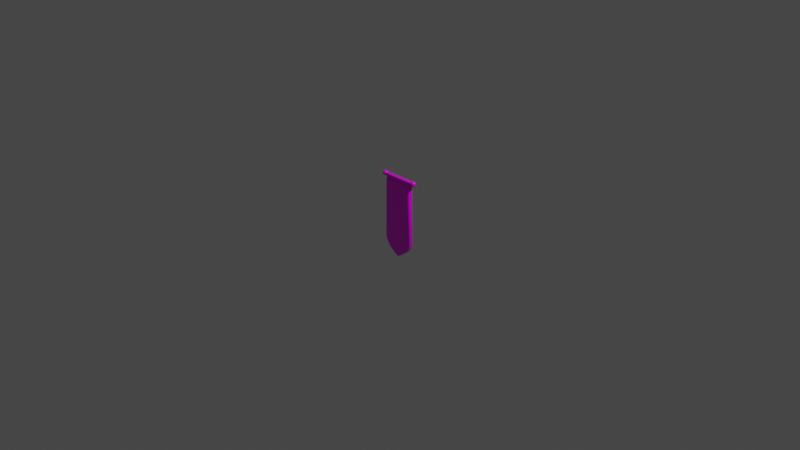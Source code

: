 # Source: banner.blend  (saved by Blender 2.80.75; exported with 4.5.12 LTS)
import bpy
from mathutils import Matrix  # noqa: F401  (used for matrix-valued properties, if any)

bpy.ops.wm.read_factory_settings(use_empty=True)
scene = bpy.context.scene
scene.name = 'Scene'

# ---- collections
col_collection = bpy.data.collections.new('Collection'); scene.collection.children.link(col_collection)

# ---- images (referenced by path relative to the original .blend; pixels are not part of the script)
import os
ASSET_DIR = os.environ.get("B2B_ASSET_DIR", "")  # directory of the original .blend (textures are referenced by path, not embedded)
HERE = os.path.dirname(os.path.abspath(__file__))  # packed textures are extracted next to this script under _unpacked/

def load_image(name, relpath, width, height, colorspace="sRGB"):
    """Load a texture the original file referenced (path relative to the .blend, or extracted next to this script)."""
    p = next((c for c in (os.path.join(HERE, relpath), os.path.join(ASSET_DIR, relpath)) if relpath and os.path.exists(c)), "")
    if p:
        img = bpy.data.images.load(p, check_existing=True)
        img.name = name
    else:  # same state as the original file: an image datablock whose file is absent (Cycles renders it pink)
        img = bpy.data.images.new(name, width, height)
        img.source = "FILE"
        img.filepath = "//" + (relpath or name)
    img.colorspace_settings.name = colorspace
    return img
img_banner = load_image('banner', 'banner.png', 1024, 1024, 'sRGB')

# ---- materials (node trees are filled in below, after node groups)
mat_material = bpy.data.materials.new('Material')
mat_material.alpha_threshold = 0.0
mat_material.use_transparent_shadow = False
mat_material.line_color = (0.0, 0.0, 0.0, 1.0)

# ---- node groups
ng_auto_smooth = bpy.data.node_groups.new('Auto Smooth', 'GeometryNodeTree')
_s = ng_auto_smooth.interface.new_socket(name='Geometry', in_out='OUTPUT', socket_type='NodeSocketGeometry')
_s = ng_auto_smooth.interface.new_socket(name='Geometry', in_out='INPUT', socket_type='NodeSocketGeometry')
_s = ng_auto_smooth.interface.new_socket(name='Angle', in_out='INPUT', socket_type='NodeSocketFloat')
_s.subtype = 'ANGLE'
_s.min_value = 0.0
_s.max_value = 3.142
ng_auto_smooth.is_modifier = True
_N = ng_auto_smooth.nodes; _L = ng_auto_smooth.links
n0 = _N.new('NodeGroupOutput'); n0.name = 'Group Output'; n0.location = (480, -100)
n1 = _N.new('NodeGroupInput'); n1.name = 'Group Input'; n1.location = (-420, -300)
n2 = _N.new('NodeGroupInput'); n2.name = 'Group Input.001'; n2.location = (-60, -100)
n3 = _N.new('GeometryNodeSetShadeSmooth'); n3.name = 'Set Shade Smooth'; n3.location = (120, -100)
n3.domain = 'EDGE'
n4 = _N.new('GeometryNodeSetShadeSmooth'); n4.name = 'Set Shade Smooth.001'; n4.location = (300, -100)
n5 = _N.new('GeometryNodeInputMeshEdgeAngle'); n5.name = 'Edge Angle'; n5.location = (-420, -220)
n6 = _N.new('GeometryNodeInputEdgeSmooth'); n6.name = 'Is Edge Smooth'; n6.location = (-60, -160)
n7 = _N.new('GeometryNodeInputShadeSmooth'); n7.name = 'Is Face Smooth'; n7.location = (-240, -340)
n8 = _N.new('FunctionNodeBooleanMath'); n8.name = 'Boolean Math'; n8.location = (-60, -220)
n9 = _N.new('FunctionNodeCompare'); n9.name = 'Compare'; n9.location = (-240, -180)
n9.operation = 'LESS_EQUAL'
_L.new(n5.outputs[0], n9.inputs[0])
_L.new(n4.outputs[0], n0.inputs[0])
_L.new(n1.outputs[1], n9.inputs[1])
_L.new(n9.outputs[0], n8.inputs[0])
_L.new(n7.outputs[0], n8.inputs[1])
_L.new(n2.outputs[0], n3.inputs[0])
_L.new(n6.outputs[0], n3.inputs[1])
_L.new(n3.outputs[0], n4.inputs[0])
_L.new(n8.outputs[0], n3.inputs[2])
n0.is_active_output = True

# ---- material node trees
mat_material.use_nodes = True; mat_material.node_tree.nodes.clear()
_N = mat_material.node_tree.nodes; _L = mat_material.node_tree.links
n0 = _N.new('ShaderNodeOutputMaterial'); n0.name = 'Material Output'; n0.location = (300, 300)
n1 = _N.new('ShaderNodeBsdfPrincipled'); n1.name = 'Principled BSDF'; n1.location = (10, 300)
n1.distribution = 'GGX'
n1.subsurface_method = 'BURLEY'
n1.inputs[2].default_value = 0.4
n1.inputs[3].default_value = 1.45
n1.inputs[27].default_value = (0.0, 0.0, 0.0, 1.0)
n1.inputs[28].default_value = 1.0
n2 = _N.new('ShaderNodeTexImage'); n2.name = 'Image Texture'; n2.location = (-335, 40)
n2.image = img_banner
_L.new(n1.outputs[0], n0.inputs[0])
_L.new(n2.outputs[0], n1.inputs[0])
n0.is_active_output = True

# ---- world
world_world = bpy.data.worlds.new('World'); scene.world = world_world
world_world.use_nodes = True; world_world.node_tree.nodes.clear()
_N = world_world.node_tree.nodes; _L = world_world.node_tree.links
n0 = _N.new('ShaderNodeOutputWorld'); n0.name = 'World Output'; n0.location = (300, 300)
n1 = _N.new('ShaderNodeBackground'); n1.name = 'Background'; n1.location = (10, 300)
n1.inputs[0].default_value = (0.05088, 0.05088, 0.05088, 1.0)
_L.new(n1.outputs[0], n0.inputs[0])
n0.is_active_output = True
world_world.color = (0.05088, 0.05088, 0.05088)
world_world.use_sun_shadow = False
world_world.sun_shadow_jitter_overblur = 0.0

# ---- cameras
cam_camera = bpy.data.cameras.new('Camera')
cam_camera.clip_end = 100.0
cam_camera.ortho_scale = 7.314

# ---- lights
light_light = bpy.data.lights.new('Light', 'POINT')
light_light.transmission_factor = 0.0
light_light.energy = 1000.0
light_light.shadow_soft_size = 0.1
light_light.shadow_maximum_resolution = 0.006
light_light.use_absolute_resolution = True

# ---- meshes
me_cube = bpy.data.meshes.new('Cube')
me_cube.from_pydata([(-0.1594, 0.403, -0.01742), (-0.1707, -0.2458, -0.02134), (0.1594, 0.403, -0.01742), (0.1707, -0.2458, -0.02134), (-0.1594, 0.403, 0.01742), (-0.1707, -0.2458, 0.02134), (0.1594, 0.403, 0.01742), (0.1707, -0.2458, 0.02134), (-0.1138, -0.2797, 0.02134), (-0.0569, -0.2797, 0.02134), (6.02e-09, -0.2797, 0.02134), (0.0569, -0.2797, 0.02134), (0.1138, -0.2797, 0.02134), (-0.1138, 0.403, -0.02134), (-0.0569, 0.403, -0.02134), (4.154e-09, 0.403, -0.02134), (0.0569, 0.403, -0.02134), (0.1138, 0.403, -0.02134), (0.1138, 0.403, 0.02134), (0.0569, 0.403, 0.02134), (-4.154e-09, 0.403, 0.02134), (-0.0569, 0.403, 0.02134), (-0.1138, 0.403, 0.02134), (0.1138, -0.2797, -0.02134), (0.0569, -0.2797, -0.02134), (-6.02e-09, -0.2797, -0.02134), (-0.0569, -0.2797, -0.02134), (-0.1138, -0.2797, -0.02134), (0.1138, -0.3426, 0.02134), (0.1526, -0.2897, 0.02134), (-0.1526, -0.2897, -0.02134), (-0.1526, -0.2897, 0.02134), (0.1526, -0.2897, -0.02134), (-0.1138, -0.3426, -0.02134), (-0.1138, -0.3426, 0.02134), (-0.0569, -0.3858, 0.02134), (6.02e-09, -0.4217, 0.02134), (0.0569, -0.3858, 0.02134), (0.1138, -0.3426, -0.02134), (0.0569, -0.3858, -0.02134), (-6.02e-09, -0.4217, -0.02134), (-0.0569, -0.3858, -0.02134), (0.1683, 0.4084, -0.009911), (0.1683, 0.4084, 0.009911), (0.1122, 0.4084, -0.009911), (-0.1122, 0.4084, 0.009911), (-0.1683, 0.4084, 0.009911), (-0.1683, 0.4084, -0.009911), (-0.1122, 0.4084, -0.009911), (-0.05611, 0.4084, -0.009911), (4.822e-09, 0.4084, -0.009911), (0.05611, 0.4084, -0.009911), (0.1122, 0.4084, 0.009911), (0.05611, 0.4084, 0.009911), (-4.346e-09, 0.4084, 0.009911), (-0.05611, 0.4084, 0.009911), (0.1683, 0.4166, -0.009911), (0.1683, 0.4166, 0.009911), (0.1122, 0.4166, -0.009911), (-0.1122, 0.4166, 0.009911), (-0.1683, 0.4166, 0.009911), (-0.1683, 0.4166, -0.009911), (-0.1122, 0.4166, -0.009911), (-0.05611, 0.4166, -0.009911), (4.822e-09, 0.4166, -0.009911), (0.05611, 0.4166, -0.009911), (0.1122, 0.4166, 0.009911), (0.05611, 0.4166, 0.009911), (-4.346e-09, 0.4166, 0.009911), (-0.05611, 0.4166, 0.009911), (0.1765, 0.4415, -0.01783), (0.1765, 0.4415, 0.01783), (0.1146, 0.44, -0.02149), (-0.1146, 0.44, 0.02149), (-0.1768, 0.4417, 0.01747), (-0.1768, 0.4417, -0.01747), (-0.1146, 0.44, -0.02149), (-0.0573, 0.44, -0.02149), (3.759e-09, 0.44, -0.02149), (0.0573, 0.44, -0.02149), (0.1146, 0.44, 0.02149), (0.0573, 0.44, 0.02149), (-4.608e-09, 0.44, 0.02149), (-0.0573, 0.44, 0.02149), (0.1765, 0.4571, -0.01783), (0.1765, 0.4571, 0.01783), (0.1146, 0.4587, -0.02149), (-0.1146, 0.4587, 0.02149), (-0.1768, 0.4569, 0.01747), (-0.1768, 0.4569, -0.01747), (-0.1146, 0.4587, -0.02149), (-0.0573, 0.4587, -0.02149), (3.759e-09, 0.4587, -0.02149), (0.0573, 0.4587, -0.02149), (0.1146, 0.4587, 0.02149), (0.0573, 0.4587, 0.02149), (-4.608e-09, 0.4587, 0.02149), (-0.0573, 0.4587, 0.02149), (0.1765, 0.4415, -0.01783), (0.1765, 0.4415, 0.01783), (-0.1768, 0.4417, 0.01747), (-0.1768, 0.4417, -0.01747), (0.1765, 0.4571, -0.01783), (0.1765, 0.4571, 0.01783), (-0.1768, 0.4569, 0.01747), (-0.2217, 0.4427, 0.01509), (0.1765, 0.4415, -0.01783), (0.1765, 0.4415, 0.01783), (0.1765, 0.4571, -0.01783), (0.1765, 0.4571, 0.01783), (0.1765, 0.4415, -0.01783), (0.1765, 0.4415, 0.01783), (0.1765, 0.4571, -0.01783), (0.1765, 0.4571, 0.01783), (0.2232, 0.4424, -0.01592), (0.2232, 0.4424, 0.01592), (0.2232, 0.4562, -0.01592), (0.2232, 0.4562, 0.01592), (-0.1768, 0.4569, 0.01747), (-0.1768, 0.4569, -0.01747), (-0.1768, 0.4417, -0.01747), (-0.1768, 0.4417, 0.01747), (-0.1768, 0.4417, -0.01747), (-0.1768, 0.4569, 0.01747), (-0.1768, 0.4569, -0.01747), (0.2232, 0.4424, -0.01592), (0.2232, 0.4424, 0.01592), (0.2232, 0.4562, -0.01592), (0.2232, 0.4562, 0.01592), (-0.2217, 0.4427, -0.01509), (-0.2217, 0.4559, 0.01509), (-0.2217, 0.4559, -0.01509), (-0.1818, 0.4587, 0.02154), (-0.1907, 0.4603, 0.02535), (-0.2025, 0.4606, 0.02599), (-0.2125, 0.4592, 0.02278), (-0.2185, 0.4574, 0.01858), (-0.2185, 0.4412, 0.01858), (-0.2125, 0.4394, 0.02278), (-0.2025, 0.438, 0.02599), (-0.1907, 0.4383, 0.02535), (-0.1818, 0.4399, 0.02154), (-0.2185, 0.4412, -0.01858), (-0.2125, 0.4394, -0.02278), (-0.2025, 0.438, -0.02599), (-0.1907, 0.4383, -0.02535), (-0.1818, 0.4399, -0.02154), (-0.2185, 0.4574, -0.01858), (-0.2125, 0.4592, -0.02278), (-0.2025, 0.4606, -0.02599), (-0.1907, 0.4603, -0.02535), (-0.1818, 0.4587, -0.02154), (0.1814, 0.4589, -0.022), (0.1903, 0.4606, -0.02607), (0.2025, 0.4611, -0.02709), (0.2132, 0.4597, -0.02399), (0.2197, 0.4578, -0.01961), (0.2197, 0.4408, -0.01961), (0.2132, 0.4389, -0.02399), (0.2025, 0.4375, -0.02709), (0.1903, 0.438, -0.02607), (0.1814, 0.4397, -0.022), (0.2197, 0.4408, 0.01961), (0.2132, 0.4389, 0.02398), (0.2025, 0.4375, 0.02709), (0.1903, 0.438, 0.02607), (0.1814, 0.4397, 0.022), (0.2197, 0.4578, 0.01961), (0.2132, 0.4597, 0.02399), (0.2025, 0.4611, 0.02709), (0.1903, 0.4606, 0.02607), (0.1814, 0.4589, 0.022), (0.0573, 0.4549, -0.02149), (0.0573, 0.4512, -0.02149), (0.0573, 0.4474, -0.02149), (0.0573, 0.4437, -0.02149), (3.759e-09, 0.4549, -0.02149), (3.759e-09, 0.4512, -0.02149), (3.759e-09, 0.4474, -0.02149), (3.759e-09, 0.4437, -0.02149), (-0.0573, 0.4437, -0.02149), (-0.0573, 0.4474, -0.02149), (-0.0573, 0.4512, -0.02149), (-0.0573, 0.4549, -0.02149), (-0.1146, 0.4549, 0.02149), (-0.1146, 0.4512, 0.02149), (-0.1146, 0.4474, 0.02149), (-0.1146, 0.4437, 0.02149), (-0.0573, 0.4437, 0.02149), (-0.0573, 0.4474, 0.02149), (-0.0573, 0.4512, 0.02149), (-0.0573, 0.4549, 0.02149), (0.176, 0.4445, -0.01823), (0.1757, 0.4477, -0.01844), (0.1757, 0.4509, -0.01844), (0.176, 0.4541, -0.01823), (0.176, 0.4541, 0.01823), (0.1757, 0.4509, 0.01844), (0.1757, 0.4477, 0.01844), (0.176, 0.4445, 0.01823), (0.1146, 0.4549, -0.02149), (0.1146, 0.4512, -0.02149), (0.1146, 0.4474, -0.02149), (0.1146, 0.4437, -0.02149), (0.1146, 0.4549, 0.02149), (0.1146, 0.4512, 0.02149), (0.1146, 0.4474, 0.02149), (0.1146, 0.4437, 0.02149), (-0.1763, 0.454, 0.01787), (-0.1761, 0.4509, 0.01809), (-0.1761, 0.4477, 0.01809), (-0.1763, 0.4446, 0.01787), (0.0573, 0.4549, 0.02149), (0.0573, 0.4512, 0.02149), (0.0573, 0.4474, 0.02149), (0.0573, 0.4437, 0.02149), (-0.1763, 0.454, -0.01787), (-0.1761, 0.4509, -0.01809), (-0.1761, 0.4477, -0.01809), (-0.1763, 0.4446, -0.01787), (-4.608e-09, 0.4549, 0.02149), (-4.608e-09, 0.4512, 0.02149), (-4.608e-09, 0.4474, 0.02149), (-4.608e-09, 0.4437, 0.02149), (-0.1146, 0.4549, -0.02149), (-0.1146, 0.4512, -0.02149), (-0.1146, 0.4474, -0.02149), (-0.1146, 0.4437, -0.02149), (0.176, 0.4445, -0.01823), (0.1757, 0.4477, -0.01844), (0.1757, 0.4509, -0.01844), (0.176, 0.4541, -0.01823), (0.176, 0.4541, 0.01823), (0.1757, 0.4509, 0.01844), (0.1757, 0.4477, 0.01844), (0.176, 0.4445, 0.01823), (-0.1763, 0.454, 0.01787), (-0.1761, 0.4509, 0.01809), (-0.1761, 0.4477, 0.01809), (-0.1763, 0.4446, 0.01787), (0.176, 0.4445, -0.01823), (0.1757, 0.4477, -0.01844), (0.1757, 0.4509, -0.01844), (0.176, 0.4541, -0.01823), (0.176, 0.4541, 0.01823), (0.1757, 0.4509, 0.01844), (0.1757, 0.4477, 0.01844), (0.176, 0.4445, 0.01823), (0.176, 0.4445, -0.01823), (0.1757, 0.4477, -0.01844), (0.1757, 0.4509, -0.01844), (0.176, 0.4541, -0.01823), (0.176, 0.4541, 0.01823), (0.1757, 0.4509, 0.01844), (0.1757, 0.4477, 0.01844), (0.176, 0.4445, 0.01823), (0.2236, 0.4451, -0.0162), (0.2238, 0.4479, -0.01635), (0.2238, 0.4507, -0.01635), (0.2236, 0.4535, -0.0162), (0.2236, 0.4535, 0.0162), (0.2238, 0.4507, 0.01635), (0.2238, 0.4479, 0.01635), (0.2236, 0.4451, 0.0162), (-0.1763, 0.454, -0.01787), (-0.1761, 0.4509, -0.01809), (-0.1761, 0.4477, -0.01809), (-0.1763, 0.4446, -0.01787), (-0.1763, 0.454, 0.01787), (-0.1761, 0.4509, 0.01809), (-0.1761, 0.4477, 0.01809), (-0.1763, 0.4446, 0.01787), (-0.1763, 0.454, -0.01787), (-0.1761, 0.4509, -0.01809), (-0.1761, 0.4477, -0.01809), (-0.1763, 0.4446, -0.01787), (0.2236, 0.4451, -0.0162), (0.2238, 0.4479, -0.01635), (0.2238, 0.4507, -0.01635), (0.2236, 0.4535, -0.0162), (0.2236, 0.4535, 0.0162), (0.2238, 0.4507, 0.01635), (0.2238, 0.4479, 0.01635), (0.2236, 0.4451, 0.0162), (-0.2221, 0.4533, 0.01535), (-0.2223, 0.4507, 0.01549), (-0.2223, 0.448, 0.01549), (-0.2221, 0.4453, 0.01535), (-0.2221, 0.4533, -0.01535), (-0.2223, 0.4507, -0.01549), (-0.2223, 0.448, -0.01549), (-0.2221, 0.4453, -0.01535), (-0.1812, 0.4435, -0.02232), (-0.1809, 0.4473, -0.02274), (-0.1809, 0.4513, -0.02274), (-0.1812, 0.4551, -0.02232), (-0.1903, 0.4424, -0.02664), (-0.1901, 0.4469, -0.02736), (-0.1901, 0.4517, -0.02736), (-0.1903, 0.4563, -0.02664), (-0.2027, 0.4422, -0.02739), (-0.2029, 0.4469, -0.02818), (-0.2029, 0.4518, -0.02818), (-0.2027, 0.4565, -0.02739), (-0.2131, 0.4431, -0.0237), (-0.2134, 0.4472, -0.02421), (-0.2134, 0.4514, -0.02421), (-0.2131, 0.4555, -0.0237), (-0.219, 0.4443, -0.01907), (-0.2193, 0.4476, -0.01933), (-0.2193, 0.451, -0.01933), (-0.219, 0.4543, -0.01907), (-0.1812, 0.4551, 0.02232), (-0.1809, 0.4513, 0.02274), (-0.1809, 0.4473, 0.02274), (-0.1812, 0.4435, 0.02232), (-0.1903, 0.4563, 0.02664), (-0.1901, 0.4517, 0.02736), (-0.1901, 0.4469, 0.02736), (-0.1903, 0.4424, 0.02664), (-0.2027, 0.4565, 0.02739), (-0.2029, 0.4518, 0.02818), (-0.2029, 0.4469, 0.02818), (-0.2027, 0.4422, 0.02739), (-0.2131, 0.4555, 0.0237), (-0.2134, 0.4514, 0.02421), (-0.2134, 0.4472, 0.02421), (-0.2131, 0.4431, 0.0237), (-0.219, 0.4543, 0.01907), (-0.2193, 0.451, 0.01933), (-0.2193, 0.4476, 0.01933), (-0.219, 0.4443, 0.01907), (0.1808, 0.4434, 0.02277), (0.1805, 0.4473, 0.02318), (0.1805, 0.4513, 0.02318), (0.1808, 0.4552, 0.02277), (0.1898, 0.4422, 0.02737), (0.1896, 0.4469, 0.0281), (0.1896, 0.4517, 0.0281), (0.1898, 0.4564, 0.02737), (0.2027, 0.4418, 0.02857), (0.2028, 0.4467, 0.0294), (0.2028, 0.4519, 0.0294), (0.2027, 0.4568, 0.02857), (0.2138, 0.4428, 0.02499), (0.2141, 0.4471, 0.02554), (0.2141, 0.4515, 0.02554), (0.2138, 0.4558, 0.02499), (0.2203, 0.444, 0.02015), (0.2206, 0.4475, 0.02044), (0.2206, 0.4511, 0.02044), (0.2203, 0.4546, 0.02015), (0.1808, 0.4552, -0.02277), (0.1805, 0.4513, -0.02318), (0.1805, 0.4473, -0.02318), (0.1808, 0.4434, -0.02277), (0.1898, 0.4564, -0.02737), (0.1896, 0.4517, -0.0281), (0.1896, 0.4469, -0.0281), (0.1898, 0.4422, -0.02737), (0.2027, 0.4568, -0.02857), (0.2028, 0.4519, -0.0294), (0.2028, 0.4467, -0.0294), (0.2027, 0.4418, -0.02857), (0.2138, 0.4558, -0.02499), (0.2141, 0.4515, -0.02554), (0.2141, 0.4471, -0.02554), (0.2138, 0.4428, -0.02499), (0.2203, 0.4546, -0.02015), (0.2206, 0.4511, -0.02044), (0.2206, 0.4475, -0.02044), (0.2203, 0.444, -0.02015), (-0.1707, -0.2458, -0.01422), (-0.1707, -0.2458, -0.007112), (-0.1707, -0.2458, 1.884e-08), (-0.1707, -0.2458, 0.007112), (-0.1707, -0.2458, 0.01422), (0.1707, 0.403, -0.01422), (0.1707, 0.403, -0.007112), (0.1707, 0.403, -2.444e-08), (0.1707, 0.403, 0.007112), (0.1707, 0.403, 0.01422), (0.1707, -0.2458, 0.01422), (0.1707, -0.2458, 0.007112), (0.1707, -0.2458, 2.648e-09), (0.1707, -0.2458, -0.007112), (0.1707, -0.2458, -0.01422), (-0.1707, 0.403, 0.01422), (-0.1707, 0.403, 0.007112), (-0.1707, 0.403, -1.079e-08), (-0.1707, 0.403, -0.007112), (-0.1707, 0.403, -0.01422), (-0.1526, -0.2897, -0.01422), (-0.1526, -0.2897, -0.007112), (-0.1526, -0.2897, 1.997e-08), (-0.1526, -0.2897, 0.007112), (-0.1526, -0.2897, 0.01422), (0.1526, -0.2897, 0.01422), (0.1526, -0.2897, 0.007112), (0.1526, -0.2897, 5.355e-09), (0.1526, -0.2897, -0.007112), (0.1526, -0.2897, -0.01422), (-0.1138, -0.3426, -0.01422), (-0.1138, -0.3426, -0.007112), (-0.1138, -0.3426, 2.059e-08), (-0.1138, -0.3426, 0.007112), (-0.1138, -0.3426, 0.01422), (-0.0569, -0.3858, -0.01422), (-0.0569, -0.3858, -0.007112), (-0.0569, -0.3858, 1.999e-08), (-0.0569, -0.3858, 0.007112), (-0.0569, -0.3858, 0.01422), (-4.013e-09, -0.4217, -0.01422), (-2.007e-09, -0.4217, -0.007112), (1.794e-16, -0.4217, 1.907e-08), (2.007e-09, -0.4217, 0.007112), (4.013e-09, -0.4217, 0.01422), (0.0569, -0.3858, -0.01422), (0.0569, -0.3858, -0.007112), (0.0569, -0.3858, 1.501e-08), (0.0569, -0.3858, 0.007112), (0.0569, -0.3858, 0.01422), (0.1138, -0.3426, -0.01422), (0.1138, -0.3426, -0.007112), (0.1138, -0.3426, 1.064e-08), (0.1138, -0.3426, 0.007112), (0.1138, -0.3426, 0.01422), (0.1683, 0.4084, -0.006607), (0.1683, 0.4084, -0.003304), (0.1683, 0.4084, -2.489e-08), (0.1683, 0.4084, 0.003304), (0.1683, 0.4084, 0.006607), (-0.1683, 0.4084, 0.006607), (-0.1683, 0.4084, 0.003304), (-0.1683, 0.4084, -1.081e-08), (-0.1683, 0.4084, -0.003304), (-0.1683, 0.4084, -0.006607), (0.1683, 0.4166, -0.006607), (0.1683, 0.4166, -0.003304), (0.1683, 0.4166, -2.525e-08), (0.1683, 0.4166, 0.003304), (0.1683, 0.4166, 0.006607), (-0.1683, 0.4166, 0.006607), (-0.1683, 0.4166, 0.003304), (-0.1683, 0.4166, -1.117e-08), (-0.1683, 0.4166, -0.003304), (-0.1683, 0.4166, -0.006607), (0.1739, 0.4406, -0.01328), (0.1717, 0.4399, -0.007203), (0.1709, 0.4396, -2.669e-08), (0.1717, 0.4399, 0.007203), (0.1739, 0.4406, 0.01328), (-0.1742, 0.4408, 0.01307), (-0.1721, 0.44, 0.007115), (-0.1712, 0.4397, -1.174e-08), (-0.1721, 0.44, -0.007115), (-0.1742, 0.4408, -0.01307), (0.1739, 0.458, -0.01328), (0.1717, 0.4587, -0.007203), (0.1709, 0.459, -2.754e-08), (0.1717, 0.4587, 0.007203), (0.1739, 0.458, 0.01328), (-0.1742, 0.4578, 0.01307), (-0.1721, 0.4586, 0.007115), (-0.1712, 0.4589, -1.257e-08), (-0.1721, 0.4586, -0.007115), (-0.1742, 0.4578, -0.01307), (-0.1146, 0.4587, 0.01432), (-0.1146, 0.4587, 0.007162), (-0.1146, 0.4587, -1.504e-08), (-0.1146, 0.4587, -0.007162), (-0.1146, 0.4587, -0.01432), (-0.0573, 0.4587, 0.01432), (-0.0573, 0.4587, 0.007162), (-0.0573, 0.4587, -1.754e-08), (-0.0573, 0.4587, -0.007162), (-0.0573, 0.4587, -0.01432), (-3.214e-09, 0.4587, 0.01432), (-1.819e-09, 0.4587, 0.007162), (-4.244e-10, 0.4587, -2.005e-08), (9.701e-10, 0.4587, -0.007162), (2.365e-09, 0.4587, -0.01432), (0.0573, 0.4587, 0.01432), (0.0573, 0.4587, 0.007162), (0.0573, 0.4587, -2.255e-08), (0.0573, 0.4587, -0.007162), (0.0573, 0.4587, -0.01432), (0.1146, 0.4587, 0.01432), (0.1146, 0.4587, 0.007162), (0.1146, 0.4587, -2.506e-08), (0.1146, 0.4587, -0.007162), (0.1146, 0.4587, -0.01432), (0.1739, 0.4406, -0.01328), (0.1717, 0.4399, -0.007203), (0.1709, 0.4396, -2.669e-08), (0.1717, 0.4399, 0.007203), (0.1739, 0.4406, 0.01328), (-0.1742, 0.4408, 0.01307), (-0.1721, 0.44, 0.007115), (-0.1712, 0.4397, -1.174e-08), (-0.1721, 0.44, -0.007115), (-0.1742, 0.4408, -0.01307), (0.1739, 0.458, -0.01328), (0.1717, 0.4587, -0.007203), (0.1709, 0.459, -2.754e-08), (0.1717, 0.4587, 0.007203), (0.1739, 0.458, 0.01328), (0.1739, 0.4406, -0.01328), (0.1717, 0.4399, -0.007203), (0.1709, 0.4396, -2.669e-08), (0.1717, 0.4399, 0.007203), (0.1739, 0.4406, 0.01328), (0.1739, 0.458, -0.01328), (0.1717, 0.4587, -0.007203), (0.1709, 0.459, -2.754e-08), (0.1717, 0.4587, 0.007203), (0.1739, 0.458, 0.01328), (0.1739, 0.4406, -0.01328), (0.1717, 0.4399, -0.007203), (0.1709, 0.4396, -2.669e-08), (0.1717, 0.4399, 0.007203), (0.1739, 0.4406, 0.01328), (0.1739, 0.458, -0.01328), (0.1717, 0.4587, -0.007203), (0.1709, 0.459, -2.754e-08), (0.1717, 0.4587, 0.007203), (0.1739, 0.458, 0.01328), (0.2254, 0.4418, -0.01157), (0.227, 0.4413, -0.006146), (0.2276, 0.4411, -2.922e-08), (0.227, 0.4413, 0.006145), (0.2254, 0.4418, 0.01157), (0.2254, 0.4569, -0.01157), (0.227, 0.4573, -0.006146), (0.2276, 0.4575, -2.994e-08), (0.227, 0.4573, 0.006146), (0.2254, 0.4569, 0.01157), (-0.1742, 0.4578, 0.01307), (-0.1721, 0.4586, 0.007115), (-0.1712, 0.4589, -1.257e-08), (-0.1721, 0.4586, -0.007115), (-0.1742, 0.4578, -0.01307), (-0.1742, 0.4408, 0.01307), (-0.1721, 0.44, 0.007115), (-0.1712, 0.4397, -1.174e-08), (-0.1721, 0.44, -0.007115), (-0.1742, 0.4408, -0.01307), (-0.1742, 0.4578, 0.01307), (-0.1721, 0.4586, 0.007115), (-0.1712, 0.4589, -1.257e-08), (-0.1721, 0.4586, -0.007115), (-0.1742, 0.4578, -0.01307), (0.2254, 0.4418, -0.01157), (0.227, 0.4413, -0.006146), (0.2276, 0.4411, -2.922e-08), (0.227, 0.4413, 0.006145), (0.2254, 0.4418, 0.01157), (0.2254, 0.4569, -0.01157), (0.227, 0.4573, -0.006146), (0.2276, 0.4575, -2.994e-08), (0.227, 0.4573, 0.006146), (0.2254, 0.4569, 0.01157), (-0.2237, 0.4422, 0.01094), (-0.2253, 0.4417, 0.005796), (-0.2258, 0.4416, -9.437e-09), (-0.2253, 0.4417, -0.005796), (-0.2237, 0.4422, -0.01094), (-0.2237, 0.4564, 0.01094), (-0.2253, 0.4569, 0.005796), (-0.2258, 0.457, -1.011e-08), (-0.2253, 0.4569, -0.005796), (-0.2237, 0.4564, -0.01094), (-0.1784, 0.4606, -0.01733), (-0.175, 0.4626, -0.01017), (-0.1733, 0.4635, -1.266e-08), (-0.175, 0.4626, 0.01017), (-0.1784, 0.4606, 0.01733), (-0.1882, 0.464, -0.02247), (-0.1845, 0.4693, -0.0153), (-0.182, 0.4729, -1.265e-08), (-0.1845, 0.4693, 0.0153), (-0.1882, 0.464, 0.02247), (-0.204, 0.4646, -0.02351), (-0.2065, 0.4711, -0.0167), (-0.2084, 0.4761, -1.163e-08), (-0.2065, 0.4711, 0.0167), (-0.204, 0.4646, 0.02351), (-0.216, 0.4616, -0.01885), (-0.2198, 0.4643, -0.01147), (-0.2218, 0.4656, -1.063e-08), (-0.2198, 0.4643, 0.01147), (-0.216, 0.4616, 0.01885), (-0.2214, 0.4585, -0.01415), (-0.2238, 0.4595, -0.007824), (-0.2249, 0.4599, -1.027e-08), (-0.2238, 0.4595, 0.007824), (-0.2214, 0.4585, 0.01415), (-0.1784, 0.438, 0.01733), (-0.175, 0.436, 0.01017), (-0.1733, 0.4351, -1.142e-08), (-0.175, 0.436, -0.01017), (-0.1784, 0.438, -0.01733), (-0.1882, 0.4346, 0.02247), (-0.1845, 0.4293, 0.0153), (-0.182, 0.4257, -1.059e-08), (-0.1845, 0.4293, -0.0153), (-0.1882, 0.4346, -0.02247), (-0.204, 0.434, 0.02351), (-0.2065, 0.4275, 0.0167), (-0.2084, 0.4225, -9.284e-09), (-0.2065, 0.4275, -0.0167), (-0.204, 0.434, -0.02351), (-0.216, 0.437, 0.01885), (-0.2198, 0.4343, 0.01147), (-0.2218, 0.433, -9.201e-09), (-0.2198, 0.4343, -0.01147), (-0.216, 0.437, -0.01885), (-0.2214, 0.4401, 0.01415), (-0.2238, 0.4391, 0.007824), (-0.2249, 0.4387, -9.341e-09), (-0.2238, 0.4391, -0.007824), (-0.2214, 0.4401, -0.01415), (0.178, 0.4608, 0.01758), (0.1745, 0.4627, 0.01023), (0.1729, 0.4635, -2.786e-08), (0.1745, 0.4627, -0.01023), (0.178, 0.4608, -0.01758), (0.1875, 0.4643, 0.02295), (0.1835, 0.4694, 0.01543), (0.1808, 0.4728, -2.868e-08), (0.1835, 0.4694, -0.01543), (0.1875, 0.4643, -0.02295), (0.2037, 0.4654, 0.0246), (0.2058, 0.4723, 0.01762), (0.2074, 0.4779, -3.01e-08), (0.2058, 0.4723, -0.01762), (0.2037, 0.4654, -0.0246), (0.2168, 0.4624, 0.02001), (0.2208, 0.4654, 0.01231), (0.223, 0.4669, -3.022e-08), (0.2208, 0.4654, -0.01231), (0.2168, 0.4624, -0.02001), (0.2228, 0.4591, 0.01501), (0.2254, 0.4602, 0.008346), (0.2265, 0.4607, -3.005e-08), (0.2254, 0.4602, -0.008346), (0.2228, 0.4591, -0.01501), (0.178, 0.4378, -0.01758), (0.1745, 0.436, -0.01023), (0.1729, 0.4351, -2.661e-08), (0.1745, 0.436, 0.01023), (0.178, 0.4378, 0.01758), (0.1875, 0.4343, -0.02295), (0.1835, 0.4292, -0.01542), (0.1808, 0.4258, -2.663e-08), (0.1835, 0.4292, 0.01542), (0.1875, 0.4343, 0.02295), (0.2037, 0.4333, -0.0246), (0.2058, 0.4263, -0.01762), (0.2074, 0.4208, -2.761e-08), (0.2058, 0.4263, 0.01762), (0.2037, 0.4333, 0.0246), (0.2168, 0.4363, -0.02001), (0.2208, 0.4332, -0.01231), (0.223, 0.4317, -2.868e-08), (0.2208, 0.4332, 0.01231), (0.2168, 0.4363, 0.02001), (0.2228, 0.4395, -0.01501), (0.2254, 0.4384, -0.008346), (0.2265, 0.438, -2.906e-08), (0.2254, 0.4384, 0.008346), (0.2228, 0.4395, 0.01501), (-0.2243, 0.4449, 0.01116), (-0.2259, 0.4447, 0.00593), (-0.2265, 0.4446, -9.538e-09), (-0.2259, 0.4447, -0.00593), (-0.2243, 0.4449, -0.01116), (-0.2245, 0.4478, 0.01128), (-0.2262, 0.4477, 0.006), (-0.2269, 0.4477, -9.659e-09), (-0.2262, 0.4477, -0.006), (-0.2245, 0.4478, -0.01128), (-0.2245, 0.4508, 0.01128), (-0.2262, 0.4509, 0.006), (-0.2269, 0.4509, -9.799e-09), (-0.2262, 0.4509, -0.006), (-0.2245, 0.4508, -0.01128), (-0.2243, 0.4537, 0.01116), (-0.2259, 0.4539, 0.00593), (-0.2265, 0.454, -9.953e-09), (-0.2259, 0.4539, -0.00593), (-0.2243, 0.4537, -0.01116), (0.2259, 0.4447, -0.01182), (0.2277, 0.4444, -0.006294), (0.2283, 0.4443, -2.939e-08), (0.2277, 0.4444, 0.006294), (0.2259, 0.4447, 0.01182), (0.2262, 0.4477, -0.01195), (0.228, 0.4476, -0.006372), (0.2287, 0.4476, -2.956e-08), (0.228, 0.4476, 0.006372), (0.2262, 0.4477, 0.01195), (0.2262, 0.4509, -0.01195), (0.228, 0.451, -0.006372), (0.2287, 0.451, -2.971e-08), (0.228, 0.451, 0.006372), (0.2262, 0.4509, 0.01195), (0.2259, 0.4539, -0.01182), (0.2277, 0.4542, -0.006294), (0.2283, 0.4543, -2.983e-08), (0.2277, 0.4542, 0.006294), (0.2259, 0.4539, 0.01182)], [], [(14, 13, 48, 49), (382, 381, 6, 7), (8, 22, 4, 5), (23, 3, 32, 38), (23, 17, 2, 3), (372, 391, 0, 1), (1, 0, 13, 27), (27, 13, 14, 26), (26, 14, 15, 25), (25, 15, 16, 24), (24, 16, 17, 23), (8, 5, 31, 34), (1, 27, 33, 30), (27, 26, 41, 33), (12, 11, 37, 28), (372, 1, 30, 392), (7, 6, 18, 12), (12, 18, 19, 11), (11, 19, 20, 10), (10, 20, 21, 9), (9, 21, 22, 8), (21, 20, 54, 55), (387, 4, 46, 432), (13, 0, 47, 48), (20, 19, 53, 54), (4, 22, 45, 46), (422, 38, 32, 401), (392, 30, 33, 402), (402, 33, 41, 407), (407, 41, 40, 412), (412, 40, 39, 417), (417, 39, 38, 422), (9, 8, 34, 35), (24, 23, 38, 39), (10, 9, 35, 36), (25, 24, 39, 40), (7, 12, 28, 29), (11, 10, 36, 37), (26, 25, 40, 41), (382, 7, 29, 397), (49, 48, 62, 63), (55, 54, 68, 69), (48, 47, 61, 62), (54, 53, 67, 68), (432, 46, 60, 442), (53, 52, 66, 67), (22, 21, 55, 45), (15, 14, 49, 50), (16, 15, 50, 51), (377, 2, 42, 427), (17, 16, 51, 44), (2, 17, 44, 42), (18, 6, 43, 52), (19, 18, 52, 53), (65, 64, 78, 79), (64, 63, 77, 78), (59, 69, 83, 73), (63, 62, 76, 77), (69, 68, 82, 83), (62, 61, 75, 76), (45, 55, 69, 59), (50, 49, 63, 64), (51, 50, 64, 65), (427, 42, 56, 437), (44, 51, 65, 58), (42, 44, 58, 56), (52, 43, 57, 66), (46, 45, 59, 60), (195, 200, 86, 84), (200, 172, 93, 86), (104, 88, 118, 123), (172, 176, 92, 93), (176, 183, 91, 92), (184, 191, 97, 87), (437, 56, 70, 447), (58, 65, 79, 72), (56, 58, 72, 70), (66, 57, 71, 80), (60, 59, 73, 74), (67, 66, 80, 81), (442, 60, 74, 452), (68, 67, 81, 82), (487, 94, 85, 461), (462, 88, 87, 467), (467, 87, 97, 472), (472, 97, 96, 477), (477, 96, 95, 482), (482, 95, 94, 487), (204, 196, 85, 94), (208, 184, 87, 88), (212, 204, 94, 95), (236, 104, 123, 268), (220, 212, 95, 96), (224, 216, 89, 90), (191, 220, 96, 97), (183, 224, 90, 91), (231, 102, 108, 243), (536, 117, 128, 561), (208, 88, 104, 236), (195, 84, 102, 231), (452, 74, 100, 497), (461, 85, 103, 506), (199, 71, 99, 235), (447, 70, 98, 492), (247, 107, 111, 255), (506, 103, 109, 516), (492, 98, 106, 507), (235, 99, 107, 247), (368, 156, 116, 259), (516, 109, 113, 526), (243, 108, 112, 251), (507, 106, 110, 517), (466, 89, 119, 541), (667, 157, 114, 527), (348, 162, 115, 263), (642, 167, 117, 536), (541, 119, 124, 551), (267, 120, 122, 275), (328, 136, 130, 284), (707, 279, 127, 557), (259, 116, 127, 279), (219, 75, 120, 267), (263, 115, 126, 283), (497, 100, 121, 542), (75, 101, 122, 120), (527, 114, 125, 552), (687, 284, 130, 567), (617, 137, 105, 562), (308, 142, 129, 291), (592, 147, 131, 571), (551, 124, 151, 572), (572, 151, 150, 577), (577, 150, 149, 582), (582, 149, 148, 587), (587, 148, 147, 592), (275, 122, 146, 292), (292, 146, 145, 296), (296, 145, 144, 300), (300, 144, 143, 304), (304, 143, 142, 308), (542, 121, 141, 597), (597, 141, 140, 602), (602, 140, 139, 607), (607, 139, 138, 612), (612, 138, 137, 617), (268, 123, 132, 312), (312, 132, 133, 316), (316, 133, 134, 320), (320, 134, 135, 324), (324, 135, 136, 328), (526, 113, 171, 622), (622, 171, 170, 627), (627, 170, 169, 632), (632, 169, 168, 637), (637, 168, 167, 642), (255, 111, 166, 332), (332, 166, 165, 336), (336, 165, 164, 340), (340, 164, 163, 344), (344, 163, 162, 348), (517, 110, 161, 647), (647, 161, 160, 652), (652, 160, 159, 657), (657, 159, 158, 662), (662, 158, 157, 667), (251, 112, 152, 352), (352, 152, 153, 356), (356, 153, 154, 360), (360, 154, 155, 364), (364, 155, 156, 368), (158, 367, 371, 157), (367, 366, 370, 371), (366, 365, 369, 370), (365, 364, 368, 369), (159, 363, 367, 158), (363, 362, 366, 367), (362, 361, 365, 366), (361, 360, 364, 365), (160, 359, 363, 159), (359, 358, 362, 363), (358, 357, 361, 362), (357, 356, 360, 361), (161, 355, 359, 160), (355, 354, 358, 359), (354, 353, 357, 358), (353, 352, 356, 357), (110, 248, 355, 161), (248, 249, 354, 355), (249, 250, 353, 354), (250, 251, 352, 353), (168, 347, 351, 167), (347, 346, 350, 351), (346, 345, 349, 350), (345, 344, 348, 349), (169, 343, 347, 168), (343, 342, 346, 347), (342, 341, 345, 346), (341, 340, 344, 345), (170, 339, 343, 169), (339, 338, 342, 343), (338, 337, 341, 342), (337, 336, 340, 341), (171, 335, 339, 170), (335, 334, 338, 339), (334, 333, 337, 338), (333, 332, 336, 337), (113, 252, 335, 171), (252, 253, 334, 335), (253, 254, 333, 334), (254, 255, 332, 333), (138, 327, 331, 137), (327, 326, 330, 331), (326, 325, 329, 330), (325, 324, 328, 329), (139, 323, 327, 138), (323, 322, 326, 327), (322, 321, 325, 326), (321, 320, 324, 325), (140, 319, 323, 139), (319, 318, 322, 323), (318, 317, 321, 322), (317, 316, 320, 321), (141, 315, 319, 140), (315, 314, 318, 319), (314, 313, 317, 318), (313, 312, 316, 317), (121, 271, 315, 141), (271, 270, 314, 315), (270, 269, 313, 314), (269, 268, 312, 313), (148, 307, 311, 147), (307, 306, 310, 311), (306, 305, 309, 310), (305, 304, 308, 309), (149, 303, 307, 148), (303, 302, 306, 307), (302, 301, 305, 306), (301, 300, 304, 305), (150, 299, 303, 149), (299, 298, 302, 303), (298, 297, 301, 302), (297, 296, 300, 301), (151, 295, 299, 150), (295, 294, 298, 299), (294, 293, 297, 298), (293, 292, 296, 297), (124, 272, 295, 151), (272, 273, 294, 295), (273, 274, 293, 294), (274, 275, 292, 293), (147, 311, 288, 131), (311, 310, 289, 288), (310, 309, 290, 289), (309, 308, 291, 290), (562, 105, 287, 672), (672, 287, 286, 677), (677, 286, 285, 682), (682, 285, 284, 687), (117, 260, 280, 128), (260, 261, 281, 280), (261, 262, 282, 281), (262, 263, 283, 282), (89, 216, 264, 119), (216, 217, 265, 264), (217, 218, 266, 265), (218, 219, 267, 266), (114, 256, 276, 125), (256, 257, 277, 276), (257, 258, 278, 277), (258, 259, 279, 278), (552, 125, 276, 692), (692, 276, 277, 697), (697, 277, 278, 702), (702, 278, 279, 707), (137, 331, 287, 105), (331, 330, 286, 287), (330, 329, 285, 286), (329, 328, 284, 285), (119, 264, 272, 124), (264, 265, 273, 272), (265, 266, 274, 273), (266, 267, 275, 274), (167, 351, 260, 117), (351, 350, 261, 260), (350, 349, 262, 261), (349, 348, 263, 262), (106, 240, 248, 110), (240, 241, 249, 248), (241, 242, 250, 249), (242, 243, 251, 250), (157, 371, 256, 114), (371, 370, 257, 256), (370, 369, 258, 257), (369, 368, 259, 258), (103, 232, 244, 109), (232, 233, 245, 244), (233, 234, 246, 245), (234, 235, 247, 246), (109, 244, 252, 113), (244, 245, 253, 252), (245, 246, 254, 253), (246, 247, 255, 254), (85, 196, 232, 103), (196, 197, 233, 232), (197, 198, 234, 233), (198, 199, 235, 234), (70, 192, 228, 98), (192, 193, 229, 228), (193, 194, 230, 229), (194, 195, 231, 230), (74, 211, 239, 100), (211, 210, 238, 239), (210, 209, 237, 238), (209, 208, 236, 237), (98, 228, 240, 106), (228, 229, 241, 240), (229, 230, 242, 241), (230, 231, 243, 242), (77, 76, 227, 180), (180, 227, 226, 181), (181, 226, 225, 182), (182, 225, 224, 183), (83, 82, 223, 188), (188, 223, 222, 189), (189, 222, 221, 190), (190, 221, 220, 191), (76, 75, 219, 227), (227, 219, 218, 226), (226, 218, 217, 225), (225, 217, 216, 224), (82, 81, 215, 223), (223, 215, 214, 222), (222, 214, 213, 221), (221, 213, 212, 220), (100, 239, 271, 121), (239, 238, 270, 271), (238, 237, 269, 270), (237, 236, 268, 269), (81, 80, 207, 215), (215, 207, 206, 214), (214, 206, 205, 213), (213, 205, 204, 212), (74, 73, 187, 211), (211, 187, 186, 210), (210, 186, 185, 209), (209, 185, 184, 208), (80, 71, 199, 207), (207, 199, 198, 206), (206, 198, 197, 205), (205, 197, 196, 204), (73, 83, 188, 187), (187, 188, 189, 186), (186, 189, 190, 185), (185, 190, 191, 184), (78, 77, 180, 179), (179, 180, 181, 178), (178, 181, 182, 177), (177, 182, 183, 176), (79, 78, 179, 175), (175, 179, 178, 174), (174, 178, 177, 173), (173, 177, 176, 172), (72, 79, 175, 203), (203, 175, 174, 202), (202, 174, 173, 201), (201, 173, 172, 200), (70, 72, 203, 192), (192, 203, 202, 193), (193, 202, 201, 194), (194, 201, 200, 195), (281, 706, 711, 280), (706, 705, 710, 711), (705, 704, 709, 710), (704, 703, 708, 709), (703, 702, 707, 708), (282, 701, 706, 281), (701, 700, 705, 706), (700, 699, 704, 705), (699, 698, 703, 704), (698, 697, 702, 703), (283, 696, 701, 282), (696, 695, 700, 701), (695, 694, 699, 700), (694, 693, 698, 699), (693, 692, 697, 698), (126, 556, 696, 283), (556, 555, 695, 696), (555, 554, 694, 695), (554, 553, 693, 694), (553, 552, 692, 693), (289, 686, 691, 288), (686, 685, 690, 691), (685, 684, 689, 690), (684, 683, 688, 689), (683, 682, 687, 688), (290, 681, 686, 289), (681, 680, 685, 686), (680, 679, 684, 685), (679, 678, 683, 684), (678, 677, 682, 683), (291, 676, 681, 290), (676, 675, 680, 681), (675, 674, 679, 680), (674, 673, 678, 679), (673, 672, 677, 678), (129, 566, 676, 291), (566, 565, 675, 676), (565, 564, 674, 675), (564, 563, 673, 674), (563, 562, 672, 673), (163, 666, 671, 162), (666, 665, 670, 671), (665, 664, 669, 670), (664, 663, 668, 669), (663, 662, 667, 668), (164, 661, 666, 163), (661, 660, 665, 666), (660, 659, 664, 665), (659, 658, 663, 664), (658, 657, 662, 663), (165, 656, 661, 164), (656, 655, 660, 661), (655, 654, 659, 660), (654, 653, 658, 659), (653, 652, 657, 658), (166, 651, 656, 165), (651, 650, 655, 656), (650, 649, 654, 655), (649, 648, 653, 654), (648, 647, 652, 653), (111, 521, 651, 166), (521, 520, 650, 651), (520, 519, 649, 650), (519, 518, 648, 649), (518, 517, 647, 648), (155, 641, 646, 156), (641, 640, 645, 646), (640, 639, 644, 645), (639, 638, 643, 644), (638, 637, 642, 643), (154, 636, 641, 155), (636, 635, 640, 641), (635, 634, 639, 640), (634, 633, 638, 639), (633, 632, 637, 638), (153, 631, 636, 154), (631, 630, 635, 636), (630, 629, 634, 635), (629, 628, 633, 634), (628, 627, 632, 633), (152, 626, 631, 153), (626, 625, 630, 631), (625, 624, 629, 630), (624, 623, 628, 629), (623, 622, 627, 628), (112, 522, 626, 152), (522, 523, 625, 626), (523, 524, 624, 625), (524, 525, 623, 624), (525, 526, 622, 623), (143, 616, 621, 142), (616, 615, 620, 621), (615, 614, 619, 620), (614, 613, 618, 619), (613, 612, 617, 618), (144, 611, 616, 143), (611, 610, 615, 616), (610, 609, 614, 615), (609, 608, 613, 614), (608, 607, 612, 613), (145, 606, 611, 144), (606, 605, 610, 611), (605, 604, 609, 610), (604, 603, 608, 609), (603, 602, 607, 608), (146, 601, 606, 145), (601, 600, 605, 606), (600, 599, 604, 605), (599, 598, 603, 604), (598, 597, 602, 603), (122, 546, 601, 146), (546, 545, 600, 601), (545, 544, 599, 600), (544, 543, 598, 599), (543, 542, 597, 598), (135, 591, 596, 136), (591, 590, 595, 596), (590, 589, 594, 595), (589, 588, 593, 594), (588, 587, 592, 593), (134, 586, 591, 135), (586, 585, 590, 591), (585, 584, 589, 590), (584, 583, 588, 589), (583, 582, 587, 588), (133, 581, 586, 134), (581, 580, 585, 586), (580, 579, 584, 585), (579, 578, 583, 584), (578, 577, 582, 583), (132, 576, 581, 133), (576, 575, 580, 581), (575, 574, 579, 580), (574, 573, 578, 579), (573, 572, 577, 578), (123, 547, 576, 132), (547, 548, 575, 576), (548, 549, 574, 575), (549, 550, 573, 574), (550, 551, 572, 573), (136, 596, 567, 130), (596, 595, 568, 567), (595, 594, 569, 568), (594, 593, 570, 569), (593, 592, 571, 570), (142, 621, 566, 129), (621, 620, 565, 566), (620, 619, 564, 565), (619, 618, 563, 564), (618, 617, 562, 563), (288, 691, 571, 131), (691, 690, 570, 571), (690, 689, 569, 570), (689, 688, 568, 569), (688, 687, 567, 568), (115, 531, 556, 126), (531, 530, 555, 556), (530, 529, 554, 555), (529, 528, 553, 554), (528, 527, 552, 553), (101, 501, 546, 122), (501, 500, 545, 546), (500, 499, 544, 545), (499, 498, 543, 544), (498, 497, 542, 543), (280, 711, 561, 128), (711, 710, 560, 561), (710, 709, 559, 560), (709, 708, 558, 559), (708, 707, 557, 558), (118, 537, 547, 123), (537, 538, 548, 547), (538, 539, 549, 548), (539, 540, 550, 549), (540, 541, 551, 550), (156, 646, 532, 116), (646, 645, 533, 532), (645, 644, 534, 533), (644, 643, 535, 534), (643, 642, 536, 535), (162, 671, 531, 115), (671, 670, 530, 531), (670, 669, 529, 530), (669, 668, 528, 529), (668, 667, 527, 528), (88, 462, 537, 118), (462, 463, 538, 537), (463, 464, 539, 538), (464, 465, 540, 539), (465, 466, 541, 540), (107, 511, 521, 111), (511, 510, 520, 521), (510, 509, 519, 520), (509, 508, 518, 519), (508, 507, 517, 518), (108, 512, 522, 112), (512, 513, 523, 522), (513, 514, 524, 523), (514, 515, 525, 524), (515, 516, 526, 525), (99, 496, 511, 107), (496, 495, 510, 511), (495, 494, 509, 510), (494, 493, 508, 509), (493, 492, 507, 508), (102, 502, 512, 108), (502, 503, 513, 512), (503, 504, 514, 513), (504, 505, 515, 514), (505, 506, 516, 515), (71, 451, 496, 99), (451, 450, 495, 496), (450, 449, 494, 495), (449, 448, 493, 494), (448, 447, 492, 493), (84, 457, 502, 102), (457, 458, 503, 502), (458, 459, 504, 503), (459, 460, 505, 504), (460, 461, 506, 505), (75, 456, 501, 101), (456, 455, 500, 501), (455, 454, 499, 500), (454, 453, 498, 499), (453, 452, 497, 498), (116, 532, 557, 127), (532, 533, 558, 557), (533, 534, 559, 558), (534, 535, 560, 559), (535, 536, 561, 560), (93, 486, 491, 86), (486, 485, 490, 491), (485, 484, 489, 490), (484, 483, 488, 489), (483, 482, 487, 488), (92, 481, 486, 93), (481, 480, 485, 486), (480, 479, 484, 485), (479, 478, 483, 484), (478, 477, 482, 483), (91, 476, 481, 92), (476, 475, 480, 481), (475, 474, 479, 480), (474, 473, 478, 479), (473, 472, 477, 478), (90, 471, 476, 91), (471, 470, 475, 476), (470, 469, 474, 475), (469, 468, 473, 474), (468, 467, 472, 473), (89, 466, 471, 90), (466, 465, 470, 471), (465, 464, 469, 470), (464, 463, 468, 469), (463, 462, 467, 468), (86, 491, 457, 84), (491, 490, 458, 457), (490, 489, 459, 458), (489, 488, 460, 459), (488, 487, 461, 460), (61, 446, 456, 75), (446, 445, 455, 456), (445, 444, 454, 455), (444, 443, 453, 454), (443, 442, 452, 453), (57, 441, 451, 71), (441, 440, 450, 451), (440, 439, 449, 450), (439, 438, 448, 449), (438, 437, 447, 448), (43, 431, 441, 57), (431, 430, 440, 441), (430, 429, 439, 440), (429, 428, 438, 439), (428, 427, 437, 438), (6, 381, 431, 43), (381, 380, 430, 431), (380, 379, 429, 430), (379, 378, 428, 429), (378, 377, 427, 428), (47, 436, 446, 61), (436, 435, 445, 446), (435, 434, 444, 445), (434, 433, 443, 444), (433, 432, 442, 443), (3, 386, 401, 32), (386, 385, 400, 401), (385, 384, 399, 400), (384, 383, 398, 399), (383, 382, 397, 398), (37, 421, 426, 28), (421, 420, 425, 426), (420, 419, 424, 425), (419, 418, 423, 424), (418, 417, 422, 423), (36, 416, 421, 37), (416, 415, 420, 421), (415, 414, 419, 420), (414, 413, 418, 419), (413, 412, 417, 418), (35, 411, 416, 36), (411, 410, 415, 416), (410, 409, 414, 415), (409, 408, 413, 414), (408, 407, 412, 413), (34, 406, 411, 35), (406, 405, 410, 411), (405, 404, 409, 410), (404, 403, 408, 409), (403, 402, 407, 408), (31, 396, 406, 34), (396, 395, 405, 406), (395, 394, 404, 405), (394, 393, 403, 404), (393, 392, 402, 403), (28, 426, 397, 29), (426, 425, 398, 397), (425, 424, 399, 398), (424, 423, 400, 399), (423, 422, 401, 400), (0, 391, 436, 47), (391, 390, 435, 436), (390, 389, 434, 435), (389, 388, 433, 434), (388, 387, 432, 433), (5, 376, 396, 31), (376, 375, 395, 396), (375, 374, 394, 395), (374, 373, 393, 394), (373, 372, 392, 393), (5, 4, 387, 376), (376, 387, 388, 375), (375, 388, 389, 374), (374, 389, 390, 373), (373, 390, 391, 372), (3, 2, 377, 386), (386, 377, 378, 385), (385, 378, 379, 384), (384, 379, 380, 383), (383, 380, 381, 382)])
me_cube.polygons.foreach_set('use_smooth', [True] * 710)
_uv = me_cube.uv_layers.new(name='UVMap')
_uv.uv.foreach_set('vector', [0.9762, 0.8686, 0.9762, 0.9339, 0.9631, 0.932, 0.9631, 0.8676, 4.721e-05, 0.7446, 4.707e-05, 0.0003133, 0.01308, 0.0001967, 0.0, 0.7444, 0.3274, 0.7832, 0.3274, 0.0, 0.3799, 0.0001308, 0.3929, 0.7443, 0.4584, 0.1628, 0.3929, 0.2017, 0.4137, 0.1514, 0.4584, 0.09071, 0.4584, 0.1628, 0.4584, 0.946, 0.406, 0.9459, 0.3929, 0.2017, 0.7859, 0.2015, 0.7859, 0.9458, 0.7728, 0.9459, 0.7858, 0.2018, 0.7858, 0.2018, 0.7728, 0.9459, 0.7203, 0.9461, 0.7203, 0.1629, 0.7203, 0.1629, 0.7203, 0.9461, 0.6548, 0.946, 0.6548, 0.1629, 0.6548, 0.1629, 0.6548, 0.946, 0.5894, 0.946, 0.5894, 0.1628, 0.5894, 0.1628, 0.5894, 0.946, 0.5239, 0.946, 0.5239, 0.1628, 0.5239, 0.1628, 0.5239, 0.946, 0.4584, 0.946, 0.4584, 0.1628, 0.3274, 0.7832, 0.3929, 0.7443, 0.3721, 0.7946, 0.3274, 0.8553, 0.7858, 0.2018, 0.7203, 0.1629, 0.7203, 0.09075, 0.765, 0.1515, 0.7203, 0.1629, 0.6548, 0.1629, 0.6548, 0.04122, 0.7203, 0.09075, 0.06548, 0.7832, 0.131, 0.7832, 0.131, 0.9049, 0.06548, 0.8553, 0.794, 0.1637, 0.7859, 0.1637, 0.7859, 0.1129, 0.794, 0.1129, 0.0, 0.7444, 0.01308, 0.0001967, 0.06548, 4.706e-05, 0.06548, 0.7832, 0.06548, 0.7832, 0.06548, 4.706e-05, 0.131, 3.53e-05, 0.131, 0.7832, 0.131, 0.7832, 0.131, 3.53e-05, 0.1964, 2.353e-05, 0.1964, 0.7832, 0.1964, 0.7832, 0.1964, 2.353e-05, 0.2619, 1.173e-05, 0.2619, 0.7832, 0.2619, 0.7832, 0.2619, 1.173e-05, 0.3274, 0.0, 0.3274, 0.7832, 0.9423, 0.8686, 0.9423, 0.8033, 0.9555, 0.8032, 0.9555, 0.8676, 0.9505, 0.9991, 0.9468, 0.9861, 0.9555, 0.9964, 0.9593, 0.9964, 0.9762, 0.9339, 0.9717, 0.9861, 0.9631, 0.9964, 0.9631, 0.932, 0.9423, 0.8033, 0.9423, 0.738, 0.9555, 0.7388, 0.9555, 0.8032, 0.9468, 0.9861, 0.9423, 0.9339, 0.9555, 0.932, 0.9555, 0.9964, 0.8759, 0.0, 0.8841, 0.0, 0.8841, 0.06179, 0.8759, 0.06179, 0.794, 0.1129, 0.7859, 0.1129, 0.7859, 0.0511, 0.794, 0.0511, 0.794, 0.0511, 0.7859, 0.0511, 0.7859, 0.0, 0.794, 0.0, 0.9919, 0.4056, 1.0, 0.4055, 0.9908, 0.453, 0.9827, 0.4531, 0.9827, 0.4531, 0.9908, 0.453, 0.9947, 0.5284, 0.9866, 0.5285, 0.9866, 0.5285, 0.9947, 0.5284, 1.0, 0.6066, 0.9919, 0.6067, 0.2619, 0.7832, 0.3274, 0.7832, 0.3274, 0.8553, 0.2619, 0.9048, 0.5239, 0.1628, 0.4584, 0.1628, 0.4584, 0.09071, 0.5239, 0.04119, 0.1964, 0.7832, 0.2619, 0.7832, 0.2619, 0.9048, 0.1964, 0.9461, 0.5894, 0.1628, 0.5239, 0.1628, 0.5239, 0.04119, 0.5894, 0.0, 0.0, 0.7444, 0.06548, 0.7832, 0.06548, 0.8553, 0.02078, 0.7947, 0.131, 0.7832, 0.1964, 0.7832, 0.1964, 0.9461, 0.131, 0.9049, 0.6548, 0.1629, 0.5894, 0.1628, 0.5894, 0.0, 0.6548, 0.04122, 0.8431, 0.1126, 0.835, 0.1126, 0.835, 0.06179, 0.8431, 0.06179, 0.9423, 0.267, 0.9423, 0.3314, 0.9328, 0.3314, 0.9328, 0.267, 0.9423, 0.544, 0.9423, 0.6084, 0.9328, 0.6084, 0.9328, 0.544, 0.9423, 0.3314, 0.9423, 0.3958, 0.9328, 0.3958, 0.9328, 0.3314, 0.9423, 0.6084, 0.9423, 0.6728, 0.9328, 0.6728, 0.9328, 0.6084, 0.818, 0.9142, 0.8218, 0.9142, 0.8218, 0.9236, 0.818, 0.9236, 0.9423, 0.6728, 0.9423, 0.7372, 0.9328, 0.7372, 0.9328, 0.6728, 0.9423, 0.9339, 0.9423, 0.8686, 0.9555, 0.8676, 0.9555, 0.932, 0.9762, 0.8033, 0.9762, 0.8686, 0.9631, 0.8676, 0.9631, 0.8032, 0.9762, 0.738, 0.9762, 0.8033, 0.9631, 0.8032, 0.9631, 0.7388, 0.968, 0.6074, 0.9717, 0.6204, 0.9631, 0.6101, 0.9593, 0.6101, 0.9762, 0.6727, 0.9762, 0.738, 0.9631, 0.7388, 0.9631, 0.6744, 0.9717, 0.6204, 0.9762, 0.6727, 0.9631, 0.6744, 0.9631, 0.6101, 0.9423, 0.6727, 0.9468, 0.6204, 0.9555, 0.6101, 0.9555, 0.6744, 0.9423, 0.738, 0.9423, 0.6727, 0.9555, 0.6744, 0.9555, 0.7388, 0.9328, 0.1382, 0.9328, 0.2026, 0.9056, 0.2025, 0.9056, 0.1368, 0.9328, 0.2026, 0.9328, 0.267, 0.9056, 0.2683, 0.9056, 0.2025, 0.9328, 0.4796, 0.9328, 0.544, 0.9056, 0.5427, 0.9056, 0.4769, 0.9328, 0.267, 0.9328, 0.3314, 0.9056, 0.3341, 0.9056, 0.2683, 0.9328, 0.544, 0.9328, 0.6084, 0.9056, 0.6084, 0.9056, 0.5427, 0.9328, 0.3314, 0.9328, 0.3958, 0.9037, 0.4055, 0.9056, 0.3341, 0.9423, 0.4796, 0.9423, 0.544, 0.9328, 0.544, 0.9328, 0.4796, 0.9423, 0.2026, 0.9423, 0.267, 0.9328, 0.267, 0.9328, 0.2026, 0.9423, 0.1382, 0.9423, 0.2026, 0.9328, 0.2026, 0.9328, 0.1382, 0.8671, 0.8631, 0.8709, 0.8631, 0.8709, 0.8725, 0.8671, 0.8725, 0.9423, 0.07382, 0.9423, 0.1382, 0.9328, 0.1382, 0.9328, 0.07382, 0.9423, 0.009428, 0.9423, 0.07382, 0.9328, 0.07382, 0.9328, 0.009429, 0.9423, 0.7372, 0.9423, 0.8016, 0.9328, 0.8016, 0.9328, 0.7372, 0.9423, 0.4152, 0.9423, 0.4796, 0.9328, 0.4796, 0.9328, 0.4152, 0.8895, 0.000581, 0.8884, 0.07104, 0.8841, 0.07104, 0.886, 3.42e-06, 0.8884, 0.07104, 0.8884, 0.1368, 0.8841, 0.1368, 0.8841, 0.07104, 0.0, 0.0, 0.0, 0.0, 0.0, 0.0, 0.0, 0.0, 0.8884, 0.1368, 0.8884, 0.2025, 0.8841, 0.2025, 0.8841, 0.1368, 0.8884, 0.2025, 0.8884, 0.2683, 0.8841, 0.2683, 0.8841, 0.2025, 0.8884, 0.4769, 0.8884, 0.5427, 0.8841, 0.5427, 0.8841, 0.4769, 0.8671, 0.8725, 0.8709, 0.8725, 0.88, 0.9014, 0.8748, 0.9002, 0.9328, 0.07382, 0.9328, 0.1382, 0.9056, 0.1368, 0.9056, 0.07103, 0.9328, 0.009429, 0.9328, 0.07382, 0.9056, 0.07103, 0.9039, 0.0, 0.9328, 0.7372, 0.9328, 0.8016, 0.9039, 0.811, 0.9056, 0.74, 0.9328, 0.4152, 0.9328, 0.4796, 0.9056, 0.4769, 0.9037, 0.4055, 0.9328, 0.6728, 0.9328, 0.7372, 0.9056, 0.74, 0.9056, 0.6742, 0.818, 0.9236, 0.8218, 0.9236, 0.8305, 0.9527, 0.8255, 0.9515, 0.9328, 0.6084, 0.9328, 0.6728, 0.9056, 0.6742, 0.9056, 0.6084, 0.9506, 0.07105, 0.9423, 0.07105, 0.9465, 1.71e-08, 0.9518, 0.003039, 0.952, 0.4025, 0.9469, 0.4055, 0.9423, 0.3341, 0.9506, 0.3341, 0.9506, 0.3341, 0.9423, 0.3341, 0.9423, 0.2683, 0.9506, 0.2683, 0.9506, 0.2683, 0.9423, 0.2683, 0.9423, 0.2026, 0.9506, 0.2026, 0.9506, 0.2026, 0.9423, 0.2026, 0.9423, 0.1368, 0.9506, 0.1368, 0.9506, 0.1368, 0.9423, 0.1368, 0.9423, 0.07105, 0.9506, 0.07105, 0.8884, 0.7399, 0.8895, 0.8104, 0.886, 0.811, 0.8841, 0.7399, 0.8896, 0.4061, 0.8884, 0.4769, 0.8841, 0.4769, 0.8862, 0.4055, 0.8884, 0.6742, 0.8884, 0.7399, 0.8841, 0.7399, 0.8841, 0.6742, 0.0, 0.0, 0.0, 0.0, 0.0, 0.0, 0.0, 0.0, 0.8884, 0.6084, 0.8884, 0.6742, 0.8841, 0.6742, 0.8841, 0.6084, 0.8884, 0.3341, 0.8896, 0.4049, 0.8862, 0.4055, 0.8841, 0.3341, 0.8884, 0.5427, 0.8884, 0.6084, 0.8841, 0.6084, 0.8841, 0.5427, 0.8884, 0.2683, 0.8884, 0.3341, 0.8841, 0.3341, 0.8841, 0.2683, 0.0, 0.0, 0.0, 0.0, 0.0, 0.0, 0.0, 0.0, 0.0, 0.0, 0.0, 0.0, 0.0, 0.0, 0.0, 0.0, 0.0, 0.0, 0.0, 0.0, 0.0, 0.0, 0.0, 0.0, 0.0, 0.0, 0.0, 0.0, 0.0, 0.0, 0.0, 0.0, 0.0, 0.0, 0.0, 0.0, 0.0, 0.0, 0.0, 0.0, 0.0, 0.0, 0.0, 0.0, 0.0, 0.0, 0.0, 0.0, 0.0, 0.0, 0.0, 0.0, 0.0, 0.0, 0.0, 0.0, 0.0, 0.0, 0.0, 0.0, 0.0, 0.0, 0.0, 0.0, 0.0, 0.0, 0.0, 0.0, 0.0, 0.0, 0.0, 0.0, 0.0, 0.0, 0.0, 0.0, 0.0, 0.0, 0.0, 0.0, 0.0, 0.0, 0.0, 0.0, 0.0, 0.0, 0.0, 0.0, 0.0, 0.0, 0.0, 0.0, 0.0, 0.0, 0.0, 0.0, 0.2444, 0.9464, 0.2482, 0.947, 0.2464, 0.9512, 0.2433, 0.9509, 0.0, 0.0, 0.0, 0.0, 0.0, 0.0, 0.0, 0.0, 0.0, 0.0, 0.0, 0.0, 0.0, 0.0, 0.0, 0.0, 0.0, 0.0, 0.0, 0.0, 0.0, 0.0, 0.0, 0.0, 0.0, 0.0, 0.0, 0.0, 0.0, 0.0, 0.0, 0.0, 0.2272, 0.9523, 0.2285, 0.947, 0.2305, 0.9512, 0.2298, 0.9562, 0.2323, 0.9926, 0.2285, 0.992, 0.2305, 0.9878, 0.2336, 0.9881, 0.2497, 0.9867, 0.2482, 0.992, 0.2464, 0.9878, 0.2472, 0.9828, 0.0, 0.0, 0.0, 0.0, 0.0, 0.0, 0.0, 0.0, 0.0, 0.0, 0.0, 0.0, 0.0, 0.0, 0.0, 0.0, 0.01313, 0.9941, 0.009574, 0.9935, 0.01123, 0.9895, 0.01416, 0.9898, 0.2734, 0.9513, 0.2729, 0.9462, 0.276, 0.9465, 0.2768, 0.9515, 0.0, 0.0, 0.0, 0.0, 0.0, 0.0, 0.0, 0.0, 0.0, 0.0, 0.0, 0.0, 0.0, 0.0, 0.0, 0.0, 0.0, 0.0, 0.0, 0.0, 0.0, 0.0, 0.0, 0.0, 0.0, 0.0, 0.0, 0.0, 0.0, 0.0, 0.0, 0.0, 0.0, 0.0, 0.0, 0.0, 0.0, 0.0, 0.0, 0.0, 0.0, 0.0, 0.0, 0.0, 0.0, 0.0, 0.0, 0.0, 0.01368, 0.985, 0.01416, 0.9898, 0.01123, 0.9895, 0.01051, 0.9848, 0.02941, 0.9884, 0.02817, 0.9935, 0.02634, 0.9895, 0.02694, 0.9848, 0.02458, 0.9503, 0.02817, 0.9509, 0.02634, 0.9549, 0.02338, 0.9546, 0.008173, 0.956, 0.009574, 0.9509, 0.01123, 0.9549, 0.01051, 0.9596, 0.9774, 0.7235, 0.9762, 0.7185, 0.9781, 0.7138, 0.9804, 0.7186, 0.09908, 0.9492, 0.1013, 0.953, 0.09957, 0.9632, 0.0954, 0.9605, 0.0954, 0.9605, 0.09957, 0.9632, 0.09966, 0.9768, 0.09517, 0.9787, 0.09517, 0.9787, 0.09966, 0.9768, 0.1018, 0.9883, 0.09927, 0.9924, 0.004793, 0.9506, 0.007638, 0.9461, 0.009574, 0.9509, 0.008173, 0.956, 0.1174, 0.9462, 0.1208, 0.9467, 0.1228, 0.9523, 0.1187, 0.9518, 0.1187, 0.9518, 0.1228, 0.9523, 0.1249, 0.9624, 0.1202, 0.9621, 0.1202, 0.9621, 0.1249, 0.9624, 0.1257, 0.976, 0.1208, 0.9764, 0.1208, 0.9764, 0.1257, 0.976, 0.1245, 0.9876, 0.1202, 0.9884, 0.1202, 0.9884, 0.1245, 0.9876, 0.1228, 0.9945, 0.1192, 0.9952, 0.9388, 0.9062, 0.9398, 0.9112, 0.9376, 0.9159, 0.9355, 0.9111, 0.1513, 0.9484, 0.1536, 0.9523, 0.1515, 0.9624, 0.1473, 0.9594, 0.1473, 0.9594, 0.1515, 0.9624, 0.1507, 0.976, 0.1459, 0.9776, 0.1459, 0.9776, 0.1507, 0.976, 0.1519, 0.9876, 0.1488, 0.9914, 0.03309, 0.9938, 0.03044, 0.9983, 0.02817, 0.9935, 0.02941, 0.9884, 0.1698, 0.9466, 0.1731, 0.9473, 0.1751, 0.953, 0.1711, 0.9522, 0.1711, 0.9522, 0.1751, 0.953, 0.1768, 0.9632, 0.1722, 0.9626, 0.1722, 0.9626, 0.1768, 0.9632, 0.1767, 0.9768, 0.172, 0.9769, 0.172, 0.9769, 0.1767, 0.9768, 0.1746, 0.9883, 0.1704, 0.9888, 0.1704, 0.9888, 0.1746, 0.9883, 0.1722, 0.9951, 0.1686, 0.9956, 0.9931, 0.7016, 0.9943, 0.7068, 0.9923, 0.7116, 0.99, 0.7066, 0.05552, 0.9486, 0.05754, 0.9526, 0.05536, 0.9628, 0.05129, 0.9595, 0.05129, 0.9595, 0.05536, 0.9628, 0.05482, 0.9768, 0.05, 0.9782, 0.05, 0.9782, 0.05482, 0.9768, 0.05649, 0.9891, 0.05362, 0.9931, 0.05362, 0.9931, 0.05649, 0.9891, 0.05883, 0.9965, 0.05754, 1.0, 0.07416, 0.9464, 0.07762, 0.9469, 0.07956, 0.9526, 0.07536, 0.9519, 0.07536, 0.9519, 0.07956, 0.9526, 0.08145, 0.9628, 0.07658, 0.9623, 0.07658, 0.9623, 0.08145, 0.9628, 0.08193, 0.9768, 0.0769, 0.977, 0.0769, 0.977, 0.08193, 0.9768, 0.08049, 0.9891, 0.07595, 0.9898, 0.07595, 0.9898, 0.08049, 0.9891, 0.07846, 0.9965, 0.07468, 0.9972, 0.9935, 0.6489, 0.9945, 0.6542, 0.9923, 0.659, 0.9902, 0.6539, 0.1862, 0.9486, 0.1886, 0.9526, 0.1867, 0.9628, 0.1824, 0.9595, 0.1824, 0.9595, 0.1867, 0.9628, 0.1862, 0.9768, 0.1812, 0.9782, 0.1812, 0.9782, 0.1862, 0.9768, 0.1877, 0.9891, 0.1845, 0.9931, 0.1845, 0.9931, 0.1877, 0.9891, 0.1897, 0.9965, 0.1881, 1.0, 0.2049, 0.9464, 0.2084, 0.9469, 0.2106, 0.9526, 0.2065, 0.9519, 0.2065, 0.9519, 0.2106, 0.9526, 0.2128, 0.9628, 0.208, 0.9623, 0.208, 0.9623, 0.2128, 0.9628, 0.2133, 0.9768, 0.2084, 0.977, 0.2084, 0.977, 0.2133, 0.9768, 0.2117, 0.9891, 0.2072, 0.9898, 0.2072, 0.9898, 0.2117, 0.9891, 0.2093, 0.9965, 0.2056, 0.9972, 0.1877, 0.9891, 0.1922, 0.9898, 0.1935, 0.9972, 0.1897, 0.9965, 0.1922, 0.9898, 0.1972, 0.9901, 0.1975, 0.9975, 0.1935, 0.9972, 0.1972, 0.9901, 0.2023, 0.9901, 0.2016, 0.9975, 0.1975, 0.9975, 0.2023, 0.9901, 0.2072, 0.9898, 0.2056, 0.9972, 0.2016, 0.9975, 0.1862, 0.9768, 0.1912, 0.977, 0.1922, 0.9898, 0.1877, 0.9891, 0.1912, 0.977, 0.1969, 0.9771, 0.1972, 0.9901, 0.1922, 0.9898, 0.1969, 0.9771, 0.2028, 0.9771, 0.2023, 0.9901, 0.1972, 0.9901, 0.2028, 0.9771, 0.2084, 0.977, 0.2072, 0.9898, 0.2023, 0.9901, 0.1867, 0.9628, 0.1916, 0.9623, 0.1912, 0.977, 0.1862, 0.9768, 0.1916, 0.9623, 0.197, 0.962, 0.1969, 0.9771, 0.1912, 0.977, 0.197, 0.962, 0.2026, 0.962, 0.2028, 0.9771, 0.1969, 0.9771, 0.2026, 0.962, 0.208, 0.9623, 0.2084, 0.977, 0.2028, 0.9771, 0.1886, 0.9526, 0.1928, 0.9519, 0.1916, 0.9623, 0.1867, 0.9628, 0.1928, 0.9519, 0.1973, 0.9515, 0.197, 0.962, 0.1916, 0.9623, 0.1973, 0.9515, 0.202, 0.9515, 0.2026, 0.962, 0.197, 0.962, 0.202, 0.9515, 0.2065, 0.9519, 0.208, 0.9623, 0.2026, 0.962, 0.1905, 0.9469, 0.194, 0.9464, 0.1928, 0.9519, 0.1886, 0.9526, 0.194, 0.9464, 0.1976, 0.9461, 0.1973, 0.9515, 0.1928, 0.9519, 0.1976, 0.9461, 0.2013, 0.9461, 0.202, 0.9515, 0.1973, 0.9515, 0.2013, 0.9461, 0.2049, 0.9464, 0.2065, 0.9519, 0.202, 0.9515, 0.05649, 0.9891, 0.06095, 0.9898, 0.06258, 0.9972, 0.05883, 0.9965, 0.06095, 0.9898, 0.06588, 0.9901, 0.06657, 0.9975, 0.06258, 0.9972, 0.06588, 0.9901, 0.07099, 0.9901, 0.07066, 0.9975, 0.06657, 0.9975, 0.07099, 0.9901, 0.07595, 0.9898, 0.07468, 0.9972, 0.07066, 0.9975, 0.05482, 0.9768, 0.05974, 0.977, 0.06095, 0.9898, 0.05649, 0.9891, 0.05974, 0.977, 0.06535, 0.9771, 0.06588, 0.9901, 0.06095, 0.9898, 0.06535, 0.9771, 0.07123, 0.9771, 0.07099, 0.9901, 0.06588, 0.9901, 0.07123, 0.9771, 0.0769, 0.977, 0.07595, 0.9898, 0.07099, 0.9901, 0.05536, 0.9628, 0.06014, 0.9623, 0.05974, 0.977, 0.05482, 0.9768, 0.06014, 0.9623, 0.06552, 0.962, 0.06535, 0.9771, 0.05974, 0.977, 0.06552, 0.962, 0.07115, 0.962, 0.07123, 0.9771, 0.06535, 0.9771, 0.07115, 0.962, 0.07658, 0.9623, 0.0769, 0.977, 0.07123, 0.9771, 0.05754, 0.9526, 0.06169, 0.9519, 0.06014, 0.9623, 0.05536, 0.9628, 0.06169, 0.9519, 0.06619, 0.9515, 0.06552, 0.962, 0.06014, 0.9623, 0.06619, 0.9515, 0.07083, 0.9515, 0.07115, 0.962, 0.06552, 0.962, 0.07083, 0.9515, 0.07536, 0.9519, 0.07658, 0.9623, 0.07115, 0.962, 0.05978, 0.9469, 0.06321, 0.9464, 0.06169, 0.9519, 0.05754, 0.9526, 0.06321, 0.9464, 0.06683, 0.9461, 0.06619, 0.9515, 0.06169, 0.9519, 0.06683, 0.9461, 0.07052, 0.9461, 0.07083, 0.9515, 0.06619, 0.9515, 0.07052, 0.9461, 0.07416, 0.9464, 0.07536, 0.9519, 0.07083, 0.9515, 0.1519, 0.9876, 0.1561, 0.9884, 0.1571, 0.9952, 0.1536, 0.9945, 0.1561, 0.9884, 0.1608, 0.9889, 0.1609, 0.9957, 0.1571, 0.9952, 0.1608, 0.9889, 0.1657, 0.989, 0.1648, 0.9958, 0.1609, 0.9957, 0.1657, 0.989, 0.1704, 0.9888, 0.1686, 0.9956, 0.1648, 0.9958, 0.1507, 0.976, 0.1556, 0.9764, 0.1561, 0.9884, 0.1519, 0.9876, 0.1556, 0.9764, 0.161, 0.9767, 0.1608, 0.9889, 0.1561, 0.9884, 0.161, 0.9767, 0.1666, 0.9769, 0.1657, 0.989, 0.1608, 0.9889, 0.1666, 0.9769, 0.172, 0.9769, 0.1704, 0.9888, 0.1657, 0.989, 0.1515, 0.9624, 0.1562, 0.9621, 0.1556, 0.9764, 0.1507, 0.976, 0.1562, 0.9621, 0.1615, 0.962, 0.161, 0.9767, 0.1556, 0.9764, 0.1615, 0.962, 0.167, 0.9622, 0.1666, 0.9769, 0.161, 0.9767, 0.167, 0.9622, 0.1722, 0.9626, 0.172, 0.9769, 0.1666, 0.9769, 0.1536, 0.9523, 0.1577, 0.9518, 0.1562, 0.9621, 0.1515, 0.9624, 0.1577, 0.9518, 0.1621, 0.9516, 0.1615, 0.962, 0.1562, 0.9621, 0.1621, 0.9516, 0.1667, 0.9517, 0.167, 0.9622, 0.1615, 0.962, 0.1667, 0.9517, 0.1711, 0.9522, 0.1722, 0.9626, 0.167, 0.9622, 0.1556, 0.9467, 0.159, 0.9462, 0.1577, 0.9518, 0.1536, 0.9523, 0.159, 0.9462, 0.1626, 0.9461, 0.1621, 0.9516, 0.1577, 0.9518, 0.1626, 0.9461, 0.1662, 0.9462, 0.1667, 0.9517, 0.1621, 0.9516, 0.1662, 0.9462, 0.1698, 0.9466, 0.1711, 0.9522, 0.1667, 0.9517, 0.1018, 0.9883, 0.106, 0.9888, 0.1078, 0.9956, 0.1042, 0.9951, 0.106, 0.9888, 0.1107, 0.989, 0.1116, 0.9958, 0.1078, 0.9956, 0.1107, 0.989, 0.1155, 0.9889, 0.1155, 0.9957, 0.1116, 0.9958, 0.1155, 0.9889, 0.1202, 0.9884, 0.1192, 0.9952, 0.1155, 0.9957, 0.09966, 0.9768, 0.1044, 0.9769, 0.106, 0.9888, 0.1018, 0.9883, 0.1044, 0.9769, 0.1098, 0.9769, 0.1107, 0.989, 0.106, 0.9888, 0.1098, 0.9769, 0.1154, 0.9767, 0.1155, 0.9889, 0.1107, 0.989, 0.1154, 0.9767, 0.1208, 0.9764, 0.1202, 0.9884, 0.1155, 0.9889, 0.09957, 0.9632, 0.1042, 0.9626, 0.1044, 0.9769, 0.09966, 0.9768, 0.1042, 0.9626, 0.1094, 0.9622, 0.1098, 0.9769, 0.1044, 0.9769, 0.1094, 0.9622, 0.1149, 0.962, 0.1154, 0.9767, 0.1098, 0.9769, 0.1149, 0.962, 0.1202, 0.9621, 0.1208, 0.9764, 0.1154, 0.9767, 0.1013, 0.953, 0.1053, 0.9522, 0.1042, 0.9626, 0.09957, 0.9632, 0.1053, 0.9522, 0.1097, 0.9517, 0.1094, 0.9622, 0.1042, 0.9626, 0.1097, 0.9517, 0.1143, 0.9516, 0.1149, 0.962, 0.1094, 0.9622, 0.1143, 0.9516, 0.1187, 0.9518, 0.1202, 0.9621, 0.1149, 0.962, 0.1033, 0.9473, 0.1066, 0.9466, 0.1053, 0.9522, 0.1013, 0.953, 0.1066, 0.9466, 0.1102, 0.9462, 0.1097, 0.9517, 0.1053, 0.9522, 0.1102, 0.9462, 0.1138, 0.9461, 0.1143, 0.9516, 0.1097, 0.9517, 0.1138, 0.9461, 0.1174, 0.9462, 0.1187, 0.9518, 0.1143, 0.9516, 0.009574, 0.9509, 0.01313, 0.9503, 0.01416, 0.9546, 0.01123, 0.9549, 0.01313, 0.9503, 0.01692, 0.95, 0.01722, 0.9544, 0.01416, 0.9546, 0.01692, 0.95, 0.02078, 0.95, 0.02032, 0.9544, 0.01722, 0.9544, 0.02078, 0.95, 0.02458, 0.9503, 0.02338, 0.9546, 0.02032, 0.9544, 0.02694, 0.9848, 0.02634, 0.9895, 0.02338, 0.9898, 0.02374, 0.985, 0.02374, 0.985, 0.02338, 0.9898, 0.02032, 0.99, 0.0204, 0.9851, 0.0204, 0.9851, 0.02032, 0.99, 0.01722, 0.99, 0.01701, 0.9851, 0.01701, 0.9851, 0.01722, 0.99, 0.01416, 0.9898, 0.01368, 0.985, 0.0, 0.0, 0.0, 0.0, 0.0, 0.0, 0.0, 0.0, 0.0, 0.0, 0.0, 0.0, 0.0, 0.0, 0.0, 0.0, 0.0, 0.0, 0.0, 0.0, 0.0, 0.0, 0.0, 0.0, 0.0, 0.0, 0.0, 0.0, 0.0, 0.0, 0.0, 0.0, 0.0, 0.0, 0.0, 0.0, 0.0, 0.0, 0.0, 0.0, 0.0, 0.0, 0.0, 0.0, 0.0, 0.0, 0.0, 0.0, 0.0, 0.0, 0.0, 0.0, 0.0, 0.0, 0.0, 0.0, 0.0, 0.0, 0.0, 0.0, 0.0, 0.0, 0.0, 0.0, 0.0, 0.0, 0.0, 0.0, 0.0, 0.0, 0.0, 0.0, 0.0, 0.0, 0.0, 0.0, 0.0, 0.0, 0.0, 0.0, 0.0, 0.0, 0.0, 0.0, 0.0, 0.0, 0.0, 0.0, 0.0, 0.0, 0.0, 0.0, 0.0, 0.0, 0.0, 0.0, 0.2594, 0.9515, 0.2601, 0.9465, 0.2632, 0.9462, 0.2628, 0.9513, 0.2628, 0.9513, 0.2632, 0.9462, 0.2664, 0.9461, 0.2663, 0.9511, 0.2663, 0.9511, 0.2664, 0.9461, 0.2697, 0.9461, 0.2699, 0.9511, 0.2699, 0.9511, 0.2697, 0.9461, 0.2729, 0.9462, 0.2734, 0.9513, 0.02817, 0.9935, 0.02458, 0.9941, 0.02338, 0.9898, 0.02634, 0.9895, 0.02458, 0.9941, 0.02078, 0.9944, 0.02032, 0.99, 0.02338, 0.9898, 0.02078, 0.9944, 0.01691, 0.9944, 0.01722, 0.99, 0.02032, 0.99, 0.01691, 0.9944, 0.01313, 0.9941, 0.01416, 0.9898, 0.01722, 0.99, 0.0, 0.0, 0.0, 0.0, 0.0, 0.0, 0.0, 0.0, 0.0, 0.0, 0.0, 0.0, 0.0, 0.0, 0.0, 0.0, 0.0, 0.0, 0.0, 0.0, 0.0, 0.0, 0.0, 0.0, 0.0, 0.0, 0.0, 0.0, 0.0, 0.0, 0.0, 0.0, 0.2482, 0.992, 0.2444, 0.9926, 0.2433, 0.9881, 0.2464, 0.9878, 0.2444, 0.9926, 0.2404, 0.993, 0.2401, 0.9883, 0.2433, 0.9881, 0.2404, 0.993, 0.2363, 0.993, 0.2368, 0.9883, 0.2401, 0.9883, 0.2363, 0.993, 0.2323, 0.9926, 0.2336, 0.9881, 0.2368, 0.9883, 0.0, 0.0, 0.0, 0.0, 0.0, 0.0, 0.0, 0.0, 0.0, 0.0, 0.0, 0.0, 0.0, 0.0, 0.0, 0.0, 0.0, 0.0, 0.0, 0.0, 0.0, 0.0, 0.0, 0.0, 0.0, 0.0, 0.0, 0.0, 0.0, 0.0, 0.0, 0.0, 0.2285, 0.947, 0.2323, 0.9464, 0.2336, 0.9509, 0.2305, 0.9512, 0.2323, 0.9464, 0.2363, 0.9461, 0.2368, 0.9507, 0.2336, 0.9509, 0.2363, 0.9461, 0.2404, 0.9461, 0.2401, 0.9507, 0.2368, 0.9507, 0.2404, 0.9461, 0.2444, 0.9464, 0.2433, 0.9509, 0.2401, 0.9507, 0.0, 0.0, 0.0, 0.0, 0.0, 0.0, 0.0, 0.0, 0.0, 0.0, 0.0, 0.0, 0.0, 0.0, 0.0, 0.0, 0.0, 0.0, 0.0, 0.0, 0.0, 0.0, 0.0, 0.0, 0.0, 0.0, 0.0, 0.0, 0.0, 0.0, 0.0, 0.0, 0.0, 0.0, 0.0, 0.0, 0.0, 0.0, 0.0, 0.0, 0.0, 0.0, 0.0, 0.0, 0.0, 0.0, 0.0, 0.0, 0.0, 0.0, 0.0, 0.0, 0.0, 0.0, 0.0, 0.0, 0.0, 0.0, 0.0, 0.0, 0.0, 0.0, 0.0, 0.0, 0.0, 0.0, 0.0, 0.0, 0.0, 0.0, 0.0, 0.0, 0.0, 0.0, 0.0, 0.0, 0.0, 0.0, 0.0, 0.0, 0.0, 0.0, 0.0, 0.0, 0.0, 0.0, 0.0, 0.0, 0.0, 0.0, 0.0, 0.0, 0.0, 0.0, 0.0, 0.0, 0.0, 0.0, 0.0, 0.0, 0.0, 0.0, 0.0, 0.0, 0.0, 0.0, 0.0, 0.0, 0.0, 0.0, 0.0, 0.0, 0.0, 0.0, 0.0, 0.0, 0.0, 0.0, 0.0, 0.0, 0.0, 0.0, 0.0, 0.0, 0.0, 0.0, 0.0, 0.0, 0.0, 0.0, 0.0, 0.0, 0.0, 0.0, 0.0, 0.0, 0.0, 0.0, 0.0, 0.0, 0.0, 0.0, 0.0, 0.0, 0.0, 0.0, 0.0, 0.0, 0.0, 0.0, 0.0, 0.0, 0.0, 0.0, 0.0, 0.0, 0.0, 0.0, 0.0, 0.0, 0.0, 0.0, 0.0, 0.0, 0.0, 0.0, 0.0, 0.0, 0.0, 0.0, 0.0, 0.0, 0.0, 0.0, 0.0, 0.0, 0.0, 0.0, 0.0, 0.0, 0.0, 0.0, 0.0, 0.0, 0.0, 0.0, 0.0, 0.0, 0.0, 0.0, 0.0, 0.0, 0.9056, 0.2683, 0.9056, 0.3341, 0.9013, 0.3341, 0.9013, 0.2683, 0.9013, 0.2683, 0.9013, 0.3341, 0.897, 0.3341, 0.897, 0.2683, 0.897, 0.2683, 0.897, 0.3341, 0.8927, 0.3341, 0.8927, 0.2683, 0.8927, 0.2683, 0.8927, 0.3341, 0.8884, 0.3341, 0.8884, 0.2683, 0.9056, 0.5427, 0.9056, 0.6084, 0.9013, 0.6084, 0.9013, 0.5427, 0.9013, 0.5427, 0.9013, 0.6084, 0.897, 0.6084, 0.897, 0.5427, 0.897, 0.5427, 0.897, 0.6084, 0.8927, 0.6084, 0.8927, 0.5427, 0.8927, 0.5427, 0.8927, 0.6084, 0.8884, 0.6084, 0.8884, 0.5427, 0.9056, 0.3341, 0.9037, 0.4055, 0.9003, 0.4049, 0.9013, 0.3341, 0.9013, 0.3341, 0.9003, 0.4049, 0.8968, 0.4046, 0.897, 0.3341, 0.897, 0.3341, 0.8968, 0.4046, 0.8931, 0.4046, 0.8927, 0.3341, 0.8927, 0.3341, 0.8931, 0.4046, 0.8896, 0.4049, 0.8884, 0.3341, 0.9056, 0.6084, 0.9056, 0.6742, 0.9013, 0.6742, 0.9013, 0.6084, 0.9013, 0.6084, 0.9013, 0.6742, 0.897, 0.6742, 0.897, 0.6084, 0.897, 0.6084, 0.897, 0.6742, 0.8927, 0.6742, 0.8927, 0.6084, 0.8927, 0.6084, 0.8927, 0.6742, 0.8884, 0.6742, 0.8884, 0.6084, 0.0, 0.0, 0.0, 0.0, 0.0, 0.0, 0.0, 0.0, 0.0, 0.0, 0.0, 0.0, 0.0, 0.0, 0.0, 0.0, 0.0, 0.0, 0.0, 0.0, 0.0, 0.0, 0.0, 0.0, 0.0, 0.0, 0.0, 0.0, 0.0, 0.0, 0.0, 0.0, 0.9056, 0.6742, 0.9056, 0.74, 0.9013, 0.7399, 0.9013, 0.6742, 0.9013, 0.6742, 0.9013, 0.7399, 0.897, 0.7399, 0.897, 0.6742, 0.897, 0.6742, 0.897, 0.7399, 0.8927, 0.7399, 0.8927, 0.6742, 0.8927, 0.6742, 0.8927, 0.7399, 0.8884, 0.7399, 0.8884, 0.6742, 0.9037, 0.4055, 0.9056, 0.4769, 0.9013, 0.4769, 0.9003, 0.4061, 0.9003, 0.4061, 0.9013, 0.4769, 0.897, 0.4769, 0.8968, 0.4064, 0.8968, 0.4064, 0.897, 0.4769, 0.8927, 0.4769, 0.8931, 0.4064, 0.8931, 0.4064, 0.8927, 0.4769, 0.8884, 0.4769, 0.8896, 0.4061, 0.9056, 0.74, 0.9039, 0.811, 0.9004, 0.8104, 0.9013, 0.7399, 0.9013, 0.7399, 0.9004, 0.8104, 0.8968, 0.8101, 0.897, 0.7399, 0.897, 0.7399, 0.8968, 0.8101, 0.8931, 0.8101, 0.8927, 0.7399, 0.8927, 0.7399, 0.8931, 0.8101, 0.8895, 0.8104, 0.8884, 0.7399, 0.9056, 0.4769, 0.9056, 0.5427, 0.9013, 0.5427, 0.9013, 0.4769, 0.9013, 0.4769, 0.9013, 0.5427, 0.897, 0.5427, 0.897, 0.4769, 0.897, 0.4769, 0.897, 0.5427, 0.8927, 0.5427, 0.8927, 0.4769, 0.8927, 0.4769, 0.8927, 0.5427, 0.8884, 0.5427, 0.8884, 0.4769, 0.9056, 0.2025, 0.9056, 0.2683, 0.9013, 0.2683, 0.9013, 0.2025, 0.9013, 0.2025, 0.9013, 0.2683, 0.897, 0.2683, 0.897, 0.2025, 0.897, 0.2025, 0.897, 0.2683, 0.8927, 0.2683, 0.8927, 0.2025, 0.8927, 0.2025, 0.8927, 0.2683, 0.8884, 0.2683, 0.8884, 0.2025, 0.9056, 0.1368, 0.9056, 0.2025, 0.9013, 0.2025, 0.9013, 0.1368, 0.9013, 0.1368, 0.9013, 0.2025, 0.897, 0.2025, 0.897, 0.1368, 0.897, 0.1368, 0.897, 0.2025, 0.8927, 0.2025, 0.8927, 0.1368, 0.8927, 0.1368, 0.8927, 0.2025, 0.8884, 0.2025, 0.8884, 0.1368, 0.9056, 0.07103, 0.9056, 0.1368, 0.9013, 0.1368, 0.9013, 0.07103, 0.9013, 0.07103, 0.9013, 0.1368, 0.897, 0.1368, 0.897, 0.07103, 0.897, 0.07103, 0.897, 0.1368, 0.8927, 0.1368, 0.8927, 0.07104, 0.8927, 0.07104, 0.8927, 0.1368, 0.8884, 0.1368, 0.8884, 0.07104, 0.9039, 0.0, 0.9056, 0.07103, 0.9013, 0.07103, 0.9004, 0.000579, 0.9004, 0.000579, 0.9013, 0.07103, 0.897, 0.07103, 0.8968, 0.0008838, 0.8968, 0.0008838, 0.897, 0.07103, 0.8927, 0.07104, 0.8931, 0.0008845, 0.8931, 0.0008845, 0.8927, 0.07104, 0.8884, 0.07104, 0.8895, 0.000581, 0.2697, 0.9836, 0.2699, 0.9785, 0.2734, 0.9784, 0.2729, 0.9834, 0.2699, 0.9785, 0.2701, 0.9721, 0.2738, 0.972, 0.2734, 0.9784, 0.2701, 0.9721, 0.2701, 0.9648, 0.274, 0.9648, 0.2738, 0.972, 0.2701, 0.9648, 0.2701, 0.9575, 0.2738, 0.9576, 0.274, 0.9648, 0.2701, 0.9575, 0.2699, 0.9511, 0.2734, 0.9513, 0.2738, 0.9576, 0.2664, 0.9836, 0.2663, 0.9785, 0.2699, 0.9785, 0.2697, 0.9836, 0.2663, 0.9785, 0.2663, 0.9721, 0.2701, 0.9721, 0.2699, 0.9785, 0.2663, 0.9721, 0.2662, 0.9648, 0.2701, 0.9648, 0.2701, 0.9721, 0.2662, 0.9648, 0.2663, 0.9575, 0.2701, 0.9575, 0.2701, 0.9648, 0.2663, 0.9575, 0.2663, 0.9511, 0.2699, 0.9511, 0.2701, 0.9575, 0.2632, 0.9834, 0.2628, 0.9784, 0.2663, 0.9785, 0.2664, 0.9836, 0.2628, 0.9784, 0.2625, 0.972, 0.2663, 0.9721, 0.2663, 0.9785, 0.2625, 0.972, 0.2624, 0.9648, 0.2662, 0.9648, 0.2663, 0.9721, 0.2624, 0.9648, 0.2625, 0.9576, 0.2663, 0.9575, 0.2662, 0.9648, 0.2625, 0.9576, 0.2628, 0.9513, 0.2663, 0.9511, 0.2663, 0.9575, 0.2601, 0.9831, 0.2594, 0.9781, 0.2628, 0.9784, 0.2632, 0.9834, 0.2594, 0.9781, 0.2589, 0.9719, 0.2625, 0.972, 0.2628, 0.9784, 0.2589, 0.9719, 0.2587, 0.9648, 0.2624, 0.9648, 0.2625, 0.972, 0.2587, 0.9648, 0.2589, 0.9578, 0.2625, 0.9576, 0.2624, 0.9648, 0.2589, 0.9578, 0.2594, 0.9515, 0.2628, 0.9513, 0.2625, 0.9576, 0.01722, 0.9544, 0.01701, 0.9592, 0.01368, 0.9594, 0.01416, 0.9546, 0.01701, 0.9592, 0.01686, 0.9653, 0.01333, 0.9654, 0.01368, 0.9594, 0.01686, 0.9653, 0.0168, 0.9722, 0.01319, 0.9722, 0.01333, 0.9654, 0.0168, 0.9722, 0.01686, 0.9791, 0.01333, 0.979, 0.01319, 0.9722, 0.01686, 0.9791, 0.01701, 0.9851, 0.01368, 0.985, 0.01333, 0.979, 0.02032, 0.9544, 0.0204, 0.9592, 0.01701, 0.9592, 0.01722, 0.9544, 0.0204, 0.9592, 0.02046, 0.9653, 0.01686, 0.9653, 0.01701, 0.9592, 0.02046, 0.9653, 0.02048, 0.9722, 0.0168, 0.9722, 0.01686, 0.9653, 0.02048, 0.9722, 0.02046, 0.9791, 0.01686, 0.9791, 0.0168, 0.9722, 0.02046, 0.9791, 0.0204, 0.9851, 0.01701, 0.9851, 0.01686, 0.9791, 0.02338, 0.9546, 0.02374, 0.9594, 0.0204, 0.9592, 0.02032, 0.9544, 0.02374, 0.9594, 0.02401, 0.9654, 0.02046, 0.9653, 0.0204, 0.9592, 0.02401, 0.9654, 0.02411, 0.9722, 0.02048, 0.9722, 0.02046, 0.9653, 0.02411, 0.9722, 0.02401, 0.979, 0.02046, 0.9791, 0.02048, 0.9722, 0.02401, 0.979, 0.02374, 0.985, 0.0204, 0.9851, 0.02046, 0.9791, 0.02634, 0.9549, 0.02694, 0.9596, 0.02374, 0.9594, 0.02338, 0.9546, 0.02694, 0.9596, 0.02739, 0.9655, 0.02401, 0.9654, 0.02374, 0.9594, 0.02739, 0.9655, 0.02756, 0.9722, 0.02411, 0.9722, 0.02401, 0.9654, 0.02756, 0.9722, 0.02739, 0.9788, 0.02401, 0.979, 0.02411, 0.9722, 0.02739, 0.9788, 0.02694, 0.9848, 0.02374, 0.985, 0.02401, 0.979, 0.08049, 0.9891, 0.08365, 0.9931, 0.08008, 1.0, 0.07846, 0.9965, 0.2232, 0.9925, 0.2199, 0.9836, 0.226, 0.9791, 0.2272, 0.9867, 0.2199, 0.9836, 0.2181, 0.9695, 0.2255, 0.9695, 0.226, 0.9791, 0.2181, 0.9695, 0.2199, 0.9554, 0.226, 0.9599, 0.2255, 0.9695, 0.2199, 0.9554, 0.2232, 0.9465, 0.2272, 0.9523, 0.226, 0.9599, 0.08193, 0.9768, 0.08693, 0.9782, 0.08365, 0.9931, 0.08049, 0.9891, 0.8501, 0.9014, 0.8521, 0.9076, 0.835, 0.9181, 0.8363, 0.9096, 0.8521, 0.9076, 0.8568, 0.9259, 0.8364, 0.9316, 0.835, 0.9181, 0.8568, 0.9259, 0.8612, 0.9465, 0.8413, 0.9452, 0.8364, 0.9316, 0.8612, 0.9465, 0.8628, 0.9556, 0.8466, 0.9537, 0.8413, 0.9452, 0.08145, 0.9628, 0.08575, 0.9595, 0.08693, 0.9782, 0.08193, 0.9768, 0.08575, 0.9595, 0.09194, 0.9549, 0.09517, 0.9805, 0.08693, 0.9782, 0.8755, 0.9067, 0.8834, 0.9224, 0.8568, 0.9259, 0.8521, 0.9076, 0.8834, 0.9224, 0.8834, 0.9407, 0.8612, 0.9465, 0.8568, 0.9259, 0.8834, 0.9407, 0.8793, 0.9511, 0.8628, 0.9556, 0.8612, 0.9465, 0.07956, 0.9526, 0.0819, 0.9486, 0.08575, 0.9595, 0.08145, 0.9628, 0.9902, 0.6135, 0.9881, 0.622, 0.9801, 0.616, 0.9859, 0.6074, 0.9881, 0.622, 0.9872, 0.6337, 0.9762, 0.6337, 0.9801, 0.616, 0.9872, 0.6337, 0.9881, 0.6454, 0.9801, 0.6514, 0.9762, 0.6337, 0.9881, 0.6454, 0.9902, 0.6539, 0.9859, 0.66, 0.9801, 0.6514, 0.9945, 0.6132, 0.9935, 0.6185, 0.9902, 0.6135, 0.9923, 0.6085, 0.9935, 0.6185, 0.9927, 0.6254, 0.9881, 0.622, 0.9902, 0.6135, 0.9927, 0.6254, 0.9924, 0.6337, 0.9872, 0.6337, 0.9881, 0.622, 0.9924, 0.6337, 0.9927, 0.642, 0.9881, 0.6454, 0.9872, 0.6337, 0.9927, 0.642, 0.9935, 0.6489, 0.9902, 0.6539, 0.9881, 0.6454, 0.2117, 0.9891, 0.2145, 0.9931, 0.2106, 1.0, 0.2093, 0.9965, 0.2533, 0.9465, 0.2569, 0.9554, 0.251, 0.9599, 0.2497, 0.9523, 0.2569, 0.9554, 0.2587, 0.9695, 0.2516, 0.9695, 0.251, 0.9599, 0.2587, 0.9695, 0.2569, 0.9836, 0.251, 0.9791, 0.2516, 0.9695, 0.2569, 0.9836, 0.2533, 0.9925, 0.2497, 0.9867, 0.251, 0.9791, 0.2133, 0.9768, 0.2181, 0.9782, 0.2145, 0.9931, 0.2117, 0.9891, 0.909, 0.8665, 0.9058, 0.8742, 0.888, 0.8785, 0.8935, 0.8702, 0.9058, 0.8742, 0.9019, 0.8941, 0.8841, 0.8923, 0.888, 0.8785, 0.9019, 0.8941, 0.9017, 0.9144, 0.8851, 0.9066, 0.8841, 0.8923, 0.9017, 0.9144, 0.9033, 0.9226, 0.8889, 0.9159, 0.8851, 0.9066, 0.2128, 0.9628, 0.2168, 0.9595, 0.2181, 0.9782, 0.2133, 0.9768, 0.9274, 0.8702, 0.9311, 0.8793, 0.9058, 0.8742, 0.909, 0.8665, 0.9311, 0.8793, 0.9323, 0.8972, 0.9019, 0.8941, 0.9058, 0.8742, 0.9323, 0.8972, 0.9275, 0.9145, 0.9017, 0.9144, 0.9019, 0.8941, 0.9275, 0.9145, 0.9221, 0.9226, 0.9033, 0.9226, 0.9017, 0.9144, 0.2106, 0.9526, 0.2126, 0.9486, 0.2168, 0.9595, 0.2128, 0.9628, 0.99, 0.6662, 0.9878, 0.6746, 0.9802, 0.6687, 0.9863, 0.66, 0.9878, 0.6746, 0.9867, 0.6864, 0.9762, 0.6864, 0.9802, 0.6687, 0.9867, 0.6864, 0.9878, 0.6981, 0.9802, 0.7041, 0.9762, 0.6864, 0.9878, 0.6981, 0.99, 0.7066, 0.9863, 0.7127, 0.9802, 0.7041, 0.9943, 0.6659, 0.9931, 0.6711, 0.99, 0.6662, 0.9923, 0.6611, 0.9931, 0.6711, 0.9922, 0.6781, 0.9878, 0.6746, 0.99, 0.6662, 0.9922, 0.6781, 0.9919, 0.6864, 0.9867, 0.6864, 0.9878, 0.6746, 0.9919, 0.6864, 0.9922, 0.6946, 0.9878, 0.6981, 0.9867, 0.6864, 0.9922, 0.6946, 0.9931, 0.7016, 0.99, 0.7066, 0.9878, 0.6981, 0.03044, 0.9461, 0.03309, 0.9506, 0.02941, 0.956, 0.02817, 0.9509, 0.03309, 0.9506, 0.03605, 0.959, 0.03047, 0.9632, 0.02941, 0.956, 0.03605, 0.959, 0.03756, 0.9722, 0.03091, 0.9722, 0.03047, 0.9632, 0.03756, 0.9722, 0.03605, 0.9854, 0.03047, 0.9812, 0.03091, 0.9722, 0.03605, 0.9854, 0.03309, 0.9938, 0.02941, 0.9884, 0.03047, 0.9812, 0.1257, 0.976, 0.1304, 0.9776, 0.1276, 0.9914, 0.1245, 0.9876, 0.1304, 0.9776, 0.1382, 0.9802, 0.131, 0.9958, 0.1276, 0.9914, 0.8951, 0.9654, 0.9152, 0.9654, 0.9146, 0.9761, 0.9012, 0.9761, 0.05, 0.9722, 0.04428, 0.9914, 0.03605, 0.9854, 0.03756, 0.9722, 0.1382, 0.9802, 0.1459, 0.9776, 0.1488, 0.9914, 0.1454, 0.9958, 0.1249, 0.9624, 0.1291, 0.9594, 0.1304, 0.9776, 0.1257, 0.976, 0.8841, 0.9446, 0.8928, 0.9409, 0.8951, 0.9654, 0.8855, 0.962, 0.8928, 0.9409, 0.9104, 0.9361, 0.9152, 0.9654, 0.8951, 0.9654, 0.9104, 0.9361, 0.9269, 0.934, 0.9322, 0.9579, 0.9152, 0.9654, 0.141, 0.9551, 0.1473, 0.9594, 0.1459, 0.9776, 0.1382, 0.9802, 0.1228, 0.9523, 0.1251, 0.9484, 0.1291, 0.9594, 0.1249, 0.9624, 0.8875, 0.9318, 0.8954, 0.9272, 0.8928, 0.9409, 0.8841, 0.9446, 0.8954, 0.9272, 0.9067, 0.9235, 0.9104, 0.9361, 0.8928, 0.9409, 0.9067, 0.9235, 0.918, 0.9226, 0.9269, 0.934, 0.9104, 0.9361, 0.918, 0.9226, 0.926, 0.924, 0.9341, 0.9345, 0.9269, 0.934, 0.9398, 0.8711, 0.9388, 0.8762, 0.9355, 0.8713, 0.9376, 0.8665, 0.9388, 0.8762, 0.938, 0.883, 0.9333, 0.8795, 0.9355, 0.8713, 0.938, 0.883, 0.9377, 0.8912, 0.9323, 0.8912, 0.9333, 0.8795, 0.9377, 0.8912, 0.938, 0.8993, 0.9333, 0.9029, 0.9323, 0.8912, 0.938, 0.8993, 0.9388, 0.9062, 0.9355, 0.9111, 0.9333, 0.9029, 0.007637, 0.9983, 0.004793, 0.9938, 0.008173, 0.9884, 0.009574, 0.9935, 0.004793, 0.9938, 0.001622, 0.9854, 0.006978, 0.9812, 0.008173, 0.9884, 0.001622, 0.9854, 0.0, 0.9722, 0.006486, 0.9722, 0.006978, 0.9812, 0.0, 0.9722, 0.001623, 0.959, 0.006978, 0.9632, 0.006486, 0.9722, 0.001623, 0.959, 0.004793, 0.9506, 0.008173, 0.956, 0.006978, 0.9632, 0.1767, 0.9768, 0.1812, 0.9787, 0.1771, 0.9924, 0.1746, 0.9883, 0.8841, 0.8444, 0.8917, 0.8476, 0.8967, 0.8634, 0.8885, 0.8584, 0.8917, 0.8476, 0.9107, 0.8511, 0.9097, 0.8665, 0.8967, 0.8634, 0.9107, 0.8511, 0.9301, 0.8501, 0.923, 0.8651, 0.9097, 0.8665, 0.9301, 0.8501, 0.9381, 0.8479, 0.9318, 0.8612, 0.923, 0.8651, 0.1768, 0.9632, 0.181, 0.9605, 0.1812, 0.9787, 0.1767, 0.9768, 0.8865, 0.8263, 0.895, 0.8226, 0.8917, 0.8476, 0.8841, 0.8444, 0.895, 0.8226, 0.9127, 0.8209, 0.9107, 0.8511, 0.8917, 0.8476, 0.9127, 0.8209, 0.9301, 0.8249, 0.9301, 0.8501, 0.9107, 0.8511, 0.9301, 0.8249, 0.9381, 0.8296, 0.9381, 0.8479, 0.9301, 0.8501, 0.1751, 0.953, 0.1773, 0.9492, 0.181, 0.9605, 0.1768, 0.9632, 0.9804, 0.7584, 0.9828, 0.7502, 0.9902, 0.7561, 0.984, 0.7643, 0.9016, 0.8121, 0.9134, 0.811, 0.9127, 0.8209, 0.895, 0.8226, 0.9134, 0.811, 0.9249, 0.8136, 0.9301, 0.8249, 0.9127, 0.8209, 0.9828, 0.7268, 0.9804, 0.7186, 0.984, 0.7127, 0.9902, 0.7209, 0.9762, 0.7586, 0.9774, 0.7535, 0.9804, 0.7584, 0.9781, 0.7632, 0.9774, 0.7535, 0.9783, 0.7467, 0.9828, 0.7502, 0.9804, 0.7584, 0.9783, 0.7467, 0.9787, 0.7385, 0.9839, 0.7385, 0.9828, 0.7502, 0.9787, 0.7385, 0.9783, 0.7303, 0.9828, 0.7268, 0.9839, 0.7385, 0.9783, 0.7303, 0.9774, 0.7235, 0.9804, 0.7186, 0.9828, 0.7268, 0.009574, 0.9935, 0.008173, 0.9884, 0.01051, 0.9848, 0.01123, 0.9895, 0.008173, 0.9884, 0.006978, 0.9812, 0.009984, 0.9788, 0.01051, 0.9848, 0.006978, 0.9812, 0.006486, 0.9722, 0.009784, 0.9722, 0.009984, 0.9788, 0.006486, 0.9722, 0.006978, 0.9632, 0.009984, 0.9655, 0.009784, 0.9722, 0.006978, 0.9632, 0.008173, 0.956, 0.01051, 0.9596, 0.009984, 0.9655, 0.02817, 0.9509, 0.02941, 0.956, 0.02694, 0.9596, 0.02634, 0.9549, 0.02941, 0.956, 0.03047, 0.9632, 0.02739, 0.9655, 0.02694, 0.9596, 0.03047, 0.9632, 0.03091, 0.9722, 0.02756, 0.9722, 0.02739, 0.9655, 0.03091, 0.9722, 0.03047, 0.9812, 0.02739, 0.9788, 0.02756, 0.9722, 0.03047, 0.9812, 0.02941, 0.9884, 0.02694, 0.9848, 0.02739, 0.9788, 0.01416, 0.9546, 0.01368, 0.9594, 0.01051, 0.9596, 0.01123, 0.9549, 0.01368, 0.9594, 0.01333, 0.9654, 0.009984, 0.9655, 0.01051, 0.9596, 0.01333, 0.9654, 0.01319, 0.9722, 0.009784, 0.9722, 0.009984, 0.9655, 0.01319, 0.9722, 0.01333, 0.979, 0.009984, 0.9788, 0.009784, 0.9722, 0.01333, 0.979, 0.01368, 0.985, 0.01051, 0.9848, 0.009984, 0.9788, 0.0, 0.0, 0.0, 0.0, 0.0, 0.0, 0.0, 0.0, 0.0, 0.0, 0.0, 0.0, 0.0, 0.0, 0.0, 0.0, 0.0, 0.0, 0.0, 0.0, 0.0, 0.0, 0.0, 0.0, 0.0, 0.0, 0.0, 0.0, 0.0, 0.0, 0.0, 0.0, 0.0, 0.0, 0.0, 0.0, 0.0, 0.0, 0.0, 0.0, 0.0, 0.0, 0.0, 0.0, 0.0, 0.0, 0.0, 0.0, 0.0, 0.0, 0.0, 0.0, 0.0, 0.0, 0.0, 0.0, 0.0, 0.0, 0.0, 0.0, 0.0, 0.0, 0.0, 0.0, 0.0, 0.0, 0.0, 0.0, 0.0, 0.0, 0.0, 0.0, 0.0, 0.0, 0.0, 0.0, 0.0, 0.0, 0.0, 0.0, 0.2729, 0.9834, 0.2734, 0.9784, 0.2768, 0.9781, 0.276, 0.9831, 0.2734, 0.9784, 0.2738, 0.972, 0.2774, 0.9719, 0.2768, 0.9781, 0.2738, 0.972, 0.274, 0.9648, 0.2776, 0.9648, 0.2774, 0.9719, 0.274, 0.9648, 0.2738, 0.9576, 0.2774, 0.9578, 0.2776, 0.9648, 0.2738, 0.9576, 0.2734, 0.9513, 0.2768, 0.9515, 0.2774, 0.9578, 0.0, 0.0, 0.0, 0.0, 0.0, 0.0, 0.0, 0.0, 0.0, 0.0, 0.0, 0.0, 0.0, 0.0, 0.0, 0.0, 0.0, 0.0, 0.0, 0.0, 0.0, 0.0, 0.0, 0.0, 0.0, 0.0, 0.0, 0.0, 0.0, 0.0, 0.0, 0.0, 0.0, 0.0, 0.0, 0.0, 0.0, 0.0, 0.0, 0.0, 0.2482, 0.947, 0.2497, 0.9523, 0.2472, 0.9562, 0.2464, 0.9512, 0.2497, 0.9523, 0.251, 0.9599, 0.2478, 0.9625, 0.2472, 0.9562, 0.251, 0.9599, 0.2516, 0.9695, 0.248, 0.9695, 0.2478, 0.9625, 0.2516, 0.9695, 0.251, 0.9791, 0.2478, 0.9766, 0.248, 0.9695, 0.251, 0.9791, 0.2497, 0.9867, 0.2472, 0.9828, 0.2478, 0.9766, 0.2285, 0.992, 0.2272, 0.9867, 0.2298, 0.9828, 0.2305, 0.9878, 0.2272, 0.9867, 0.226, 0.9791, 0.2293, 0.9766, 0.2298, 0.9828, 0.226, 0.9791, 0.2255, 0.9695, 0.2291, 0.9695, 0.2293, 0.9766, 0.2255, 0.9695, 0.226, 0.9599, 0.2293, 0.9625, 0.2291, 0.9695, 0.226, 0.9599, 0.2272, 0.9523, 0.2298, 0.9562, 0.2293, 0.9625, 0.0, 0.0, 0.0, 0.0, 0.0, 0.0, 0.0, 0.0, 0.0, 0.0, 0.0, 0.0, 0.0, 0.0, 0.0, 0.0, 0.0, 0.0, 0.0, 0.0, 0.0, 0.0, 0.0, 0.0, 0.0, 0.0, 0.0, 0.0, 0.0, 0.0, 0.0, 0.0, 0.0, 0.0, 0.0, 0.0, 0.0, 0.0, 0.0, 0.0, 0.0, 0.0, 0.0, 0.0, 0.0, 0.0, 0.0, 0.0, 0.0, 0.0, 0.0, 0.0, 0.0, 0.0, 0.0, 0.0, 0.0, 0.0, 0.0, 0.0, 0.0, 0.0, 0.0, 0.0, 0.0, 0.0, 0.0, 0.0, 0.0, 0.0, 0.0, 0.0, 0.0, 0.0, 0.0, 0.0, 0.0, 0.0, 0.0, 0.0, 0.0, 0.0, 0.0, 0.0, 0.0, 0.0, 0.0, 0.0, 0.0, 0.0, 0.0, 0.0, 0.0, 0.0, 0.0, 0.0, 0.0, 0.0, 0.0, 0.0, 0.0, 0.0, 0.0, 0.0, 0.0, 0.0, 0.0, 0.0, 0.0, 0.0, 0.0, 0.0, 0.0, 0.0, 0.0, 0.0, 0.0, 0.0, 0.0, 0.0, 0.0, 0.0, 0.0, 0.0, 0.0, 0.0, 0.0, 0.0, 0.0, 0.0, 0.0, 0.0, 0.0, 0.0, 0.0, 0.0, 0.0, 0.0, 0.0, 0.0, 0.0, 0.0, 0.0, 0.0, 0.0, 0.0, 0.0, 0.0, 0.0, 0.0, 0.0, 0.0, 0.0, 0.0, 0.0, 0.0, 0.0, 0.0, 0.0, 0.0, 0.0, 0.0, 0.0, 0.0, 0.0, 0.0, 0.0, 0.0, 0.0, 0.0, 0.0, 0.0, 0.0, 0.0, 0.0, 0.0, 0.0, 0.0, 0.0, 0.0, 0.0, 0.0, 0.0, 0.0, 0.0, 0.0, 0.0, 0.0, 0.0, 0.0, 0.0, 0.0, 0.0, 0.0, 0.0, 0.0, 0.0, 0.0, 0.0, 0.0, 0.0, 0.0, 0.0, 0.0, 0.0, 0.0, 0.0, 0.0, 0.0, 0.0, 0.0, 0.0, 0.0, 0.0, 0.0, 0.0, 0.0, 0.0, 0.0, 0.0, 0.0, 0.0, 0.0, 0.0, 0.0, 0.0, 0.0, 0.0, 0.0, 0.0, 0.0, 0.0, 0.0, 0.0, 0.0, 0.0, 0.0, 0.0, 0.0, 0.0, 0.0, 0.0, 0.0, 0.0, 0.0, 0.0, 0.0, 0.0, 0.0, 0.0, 0.0, 0.0, 0.0, 0.0, 0.0, 0.0, 0.0, 0.0, 0.0, 0.0, 0.0, 0.0, 0.0, 0.0, 0.0, 0.0, 0.0, 0.0, 0.0, 0.0, 0.0, 0.0, 0.0, 0.0, 0.0, 0.0, 0.0, 0.0, 0.0, 0.0, 0.0, 0.0, 0.0, 0.0, 0.0, 0.0, 0.0, 0.0, 0.0, 0.0, 0.0, 0.0, 0.0, 0.0, 0.0, 0.0, 0.0, 0.0, 0.0, 0.0, 0.0, 0.0, 0.0, 0.0, 0.0, 0.0, 0.0, 0.0, 0.0, 0.0, 0.0, 0.0, 0.0, 0.0, 0.0, 0.0, 0.0, 0.0, 0.0, 0.0, 0.0, 0.0, 0.0, 0.0, 0.0, 0.0, 0.0, 0.0, 0.0, 0.0, 0.0, 0.0, 0.0, 0.0, 0.0, 0.0, 0.0, 0.0, 0.0, 0.0, 0.0, 0.0, 0.0, 0.0, 0.0, 0.0, 0.0, 0.0, 0.0, 0.0, 0.0, 0.0, 0.0, 0.0, 0.0, 0.0, 0.0, 0.0, 0.0, 0.0, 0.9918, 0.1368, 0.9835, 0.1368, 0.9835, 0.07105, 0.9918, 0.07105, 0.9835, 0.1368, 0.9753, 0.1368, 0.9753, 0.07105, 0.9835, 0.07105, 0.9753, 0.1368, 0.967, 0.1368, 0.967, 0.07105, 0.9753, 0.07105, 0.967, 0.1368, 0.9588, 0.1368, 0.9588, 0.07105, 0.967, 0.07105, 0.9588, 0.1368, 0.9506, 0.1368, 0.9506, 0.07105, 0.9588, 0.07105, 0.9918, 0.2026, 0.9835, 0.2026, 0.9835, 0.1368, 0.9918, 0.1368, 0.9835, 0.2026, 0.9753, 0.2026, 0.9753, 0.1368, 0.9835, 0.1368, 0.9753, 0.2026, 0.967, 0.2026, 0.967, 0.1368, 0.9753, 0.1368, 0.967, 0.2026, 0.9588, 0.2026, 0.9588, 0.1368, 0.967, 0.1368, 0.9588, 0.2026, 0.9506, 0.2026, 0.9506, 0.1368, 0.9588, 0.1368, 0.9918, 0.2683, 0.9835, 0.2683, 0.9835, 0.2026, 0.9918, 0.2026, 0.9835, 0.2683, 0.9753, 0.2683, 0.9753, 0.2026, 0.9835, 0.2026, 0.9753, 0.2683, 0.967, 0.2683, 0.967, 0.2026, 0.9753, 0.2026, 0.967, 0.2683, 0.9588, 0.2683, 0.9588, 0.2026, 0.967, 0.2026, 0.9588, 0.2683, 0.9506, 0.2683, 0.9506, 0.2026, 0.9588, 0.2026, 0.9918, 0.3341, 0.9835, 0.3341, 0.9835, 0.2683, 0.9918, 0.2683, 0.9835, 0.3341, 0.9753, 0.3341, 0.9753, 0.2683, 0.9835, 0.2683, 0.9753, 0.3341, 0.967, 0.3341, 0.967, 0.2683, 0.9753, 0.2683, 0.967, 0.3341, 0.9588, 0.3341, 0.9588, 0.2683, 0.967, 0.2683, 0.9588, 0.3341, 0.9506, 0.3341, 0.9506, 0.2683, 0.9588, 0.2683, 0.9871, 0.4055, 0.9821, 0.4025, 0.9835, 0.3341, 0.9918, 0.3341, 0.9821, 0.4025, 0.9752, 0.4, 0.9753, 0.3341, 0.9835, 0.3341, 0.9752, 0.4, 0.967, 0.3991, 0.967, 0.3341, 0.9753, 0.3341, 0.967, 0.3991, 0.9589, 0.4, 0.9588, 0.3341, 0.967, 0.3341, 0.9589, 0.4, 0.952, 0.4025, 0.9506, 0.3341, 0.9588, 0.3341, 0.9918, 0.07105, 0.9835, 0.07105, 0.9823, 0.003039, 0.9876, 0.0, 0.9835, 0.07105, 0.9753, 0.07105, 0.9753, 0.005474, 0.9823, 0.003039, 0.9753, 0.07105, 0.967, 0.07105, 0.967, 0.006433, 0.9753, 0.005474, 0.967, 0.07105, 0.9588, 0.07105, 0.9588, 0.005474, 0.967, 0.006433, 0.9588, 0.07105, 0.9506, 0.07105, 0.9518, 0.003039, 0.9588, 0.005474, 0.799, 0.9236, 0.8028, 0.9236, 0.7954, 0.9515, 0.7903, 0.9527, 0.8028, 0.9236, 0.8066, 0.9236, 0.8022, 0.9506, 0.7954, 0.9515, 0.8066, 0.9236, 0.8104, 0.9236, 0.8104, 0.9502, 0.8022, 0.9506, 0.8104, 0.9236, 0.8142, 0.9236, 0.8186, 0.9506, 0.8104, 0.9502, 0.8142, 0.9236, 0.818, 0.9236, 0.8255, 0.9515, 0.8186, 0.9506, 0.8481, 0.8725, 0.8519, 0.8725, 0.8442, 0.9002, 0.839, 0.9014, 0.8519, 0.8725, 0.8557, 0.8725, 0.8512, 0.8994, 0.8442, 0.9002, 0.8557, 0.8725, 0.8595, 0.8725, 0.8595, 0.899, 0.8512, 0.8994, 0.8595, 0.8725, 0.8633, 0.8725, 0.8678, 0.8994, 0.8595, 0.899, 0.8633, 0.8725, 0.8671, 0.8725, 0.8748, 0.9002, 0.8678, 0.8994, 0.8481, 0.8631, 0.8519, 0.8631, 0.8519, 0.8725, 0.8481, 0.8725, 0.8519, 0.8631, 0.8557, 0.8631, 0.8557, 0.8725, 0.8519, 0.8725, 0.8557, 0.8631, 0.8595, 0.8631, 0.8595, 0.8725, 0.8557, 0.8725, 0.8595, 0.8631, 0.8633, 0.8631, 0.8633, 0.8725, 0.8595, 0.8725, 0.8633, 0.8631, 0.8671, 0.8631, 0.8671, 0.8725, 0.8633, 0.8725, 0.9468, 0.6204, 0.9505, 0.6074, 0.9593, 0.6101, 0.9555, 0.6101, 0.8431, 0.857, 0.8513, 0.857, 0.8557, 0.8631, 0.8519, 0.8631, 0.8513, 0.857, 0.8595, 0.857, 0.8595, 0.8631, 0.8557, 0.8631, 0.8595, 0.857, 0.8677, 0.857, 0.8633, 0.8631, 0.8595, 0.8631, 0.8677, 0.857, 0.8759, 0.857, 0.8671, 0.8631, 0.8633, 0.8631, 0.799, 0.9142, 0.8028, 0.9142, 0.8028, 0.9236, 0.799, 0.9236, 0.8028, 0.9142, 0.8066, 0.9142, 0.8066, 0.9236, 0.8028, 0.9236, 0.8066, 0.9142, 0.8104, 0.9142, 0.8104, 0.9236, 0.8066, 0.9236, 0.8104, 0.9142, 0.8142, 0.9142, 0.8142, 0.9236, 0.8104, 0.9236, 0.8142, 0.9142, 0.818, 0.9142, 0.818, 0.9236, 0.8142, 0.9236, 0.8841, 0.1126, 0.8759, 0.1126, 0.8759, 0.06179, 0.8841, 0.06179, 0.8759, 0.1126, 0.8677, 0.1126, 0.8677, 0.06179, 0.8759, 0.06179, 0.8677, 0.1126, 0.8595, 0.1126, 0.8595, 0.06179, 0.8677, 0.06179, 0.8595, 0.1126, 0.8513, 0.1126, 0.8513, 0.06179, 0.8595, 0.06179, 0.8513, 0.1126, 0.8431, 0.1126, 0.8431, 0.06179, 0.8513, 0.06179, 0.9463, 0.5292, 0.9543, 0.529, 0.9596, 0.6072, 0.9516, 0.6074, 0.9543, 0.529, 0.9624, 0.5289, 0.9677, 0.6071, 0.9596, 0.6072, 0.9624, 0.5289, 0.9705, 0.5288, 0.9758, 0.607, 0.9677, 0.6071, 0.9705, 0.5288, 0.9786, 0.5286, 0.9839, 0.6068, 0.9758, 0.607, 0.9786, 0.5286, 0.9866, 0.5285, 0.9919, 0.6067, 0.9839, 0.6068, 0.9423, 0.4538, 0.9504, 0.4536, 0.9543, 0.529, 0.9463, 0.5292, 0.9504, 0.4536, 0.9585, 0.4535, 0.9624, 0.5289, 0.9543, 0.529, 0.9585, 0.4535, 0.9665, 0.4534, 0.9705, 0.5288, 0.9624, 0.5289, 0.9665, 0.4534, 0.9746, 0.4533, 0.9786, 0.5286, 0.9705, 0.5288, 0.9746, 0.4533, 0.9827, 0.4531, 0.9866, 0.5285, 0.9786, 0.5286, 0.9516, 0.4063, 0.9596, 0.4062, 0.9504, 0.4536, 0.9423, 0.4538, 0.9596, 0.4062, 0.9677, 0.406, 0.9585, 0.4535, 0.9504, 0.4536, 0.9677, 0.406, 0.9758, 0.4059, 0.9665, 0.4534, 0.9585, 0.4535, 0.9758, 0.4059, 0.9839, 0.4058, 0.9746, 0.4533, 0.9665, 0.4534, 0.9839, 0.4058, 0.9919, 0.4056, 0.9827, 0.4531, 0.9746, 0.4533, 0.835, 0.0511, 0.8268, 0.0511, 0.8268, 0.0, 0.835, 0.0, 0.8268, 0.0511, 0.8186, 0.0511, 0.8186, 0.0, 0.8268, 0.0, 0.8186, 0.0511, 0.8104, 0.0511, 0.8104, 0.0, 0.8186, 0.0, 0.8104, 0.0511, 0.8022, 0.0511, 0.8022, 0.0, 0.8104, 0.0, 0.8022, 0.0511, 0.794, 0.0511, 0.794, 0.0, 0.8022, 0.0, 0.835, 0.1129, 0.8268, 0.1129, 0.8268, 0.0511, 0.835, 0.0511, 0.8268, 0.1129, 0.8186, 0.1129, 0.8186, 0.0511, 0.8268, 0.0511, 0.8186, 0.1129, 0.8104, 0.1129, 0.8104, 0.0511, 0.8186, 0.0511, 0.8104, 0.1129, 0.8022, 0.1129, 0.8022, 0.0511, 0.8104, 0.0511, 0.8022, 0.1129, 0.794, 0.1129, 0.794, 0.0511, 0.8022, 0.0511, 0.835, 0.0, 0.8431, 0.0, 0.8431, 0.06179, 0.835, 0.06179, 0.8431, 0.0, 0.8513, 0.0, 0.8513, 0.06179, 0.8431, 0.06179, 0.8513, 0.0, 0.8595, 0.0, 0.8595, 0.06179, 0.8513, 0.06179, 0.8595, 0.0, 0.8677, 0.0, 0.8677, 0.06179, 0.8595, 0.06179, 0.8677, 0.0, 0.8759, 0.0, 0.8759, 0.06179, 0.8677, 0.06179, 0.9717, 0.9861, 0.968, 0.9991, 0.9593, 0.9964, 0.9631, 0.9964, 0.794, 0.9081, 0.8022, 0.9081, 0.8066, 0.9142, 0.8028, 0.9142, 0.8022, 0.9081, 0.8104, 0.9081, 0.8104, 0.9142, 0.8066, 0.9142, 0.8104, 0.9081, 0.8186, 0.9081, 0.8142, 0.9142, 0.8104, 0.9142, 0.8186, 0.9081, 0.8268, 0.9081, 0.818, 0.9142, 0.8142, 0.9142, 0.835, 0.1637, 0.8268, 0.1637, 0.8268, 0.1129, 0.835, 0.1129, 0.8268, 0.1637, 0.8186, 0.1637, 0.8186, 0.1129, 0.8268, 0.1129, 0.8186, 0.1637, 0.8104, 0.1637, 0.8104, 0.1129, 0.8186, 0.1129, 0.8104, 0.1637, 0.8022, 0.1637, 0.8022, 0.1129, 0.8104, 0.1129, 0.8022, 0.1637, 0.794, 0.1637, 0.794, 0.1129, 0.8022, 0.1129, 0.3929, 0.7443, 0.3799, 0.0001308, 0.3929, 0.0002427, 0.3929, 0.7445, 0.8268, 0.1637, 0.8268, 0.9081, 0.8186, 0.9081, 0.8186, 0.1637, 0.8186, 0.1637, 0.8186, 0.9081, 0.8104, 0.9081, 0.8104, 0.1637, 0.8104, 0.1637, 0.8104, 0.9081, 0.8022, 0.9081, 0.8022, 0.1637, 0.8022, 0.1637, 0.8022, 0.9081, 0.794, 0.9081, 0.794, 0.1637, 0.3929, 0.2017, 0.406, 0.9459, 0.393, 0.9457, 0.393, 0.2014, 0.8759, 0.1126, 0.8759, 0.857, 0.8677, 0.857, 0.8677, 0.1126, 0.8677, 0.1126, 0.8677, 0.857, 0.8595, 0.857, 0.8595, 0.1126, 0.8595, 0.1126, 0.8595, 0.857, 0.8513, 0.857, 0.8513, 0.1126, 0.8513, 0.1126, 0.8513, 0.857, 0.8431, 0.857, 0.8431, 0.1126])
me_cube.materials.append(mat_material)
me_cube.use_remesh_preserve_volume = False
me_cube.use_remesh_preserve_attributes = False
me_cube.use_mirror_vertex_groups = False
me_cube.use_paint_bone_selection = False
me_cube.use_paint_mask = True
me_cube.update()

# ---- objects
ob_banner = bpy.data.objects.new('Banner', me_cube)
ob_light = bpy.data.objects.new('Light', light_light)
ob_camera = bpy.data.objects.new('Camera', cam_camera)

# ---- transforms, parenting, visibility, modifiers, constraints
ob_banner.location = (0.0, 0.0, 0.0)
ob_banner.rotation_euler = (1.571, -0.0, 0.0)
ob_banner.lock_rotations_4d = False
ob_banner.empty_display_type = 'ARROWS'
ob_banner.lineart.crease_threshold = 0.0
_m = ob_banner.modifiers.new('Auto Smooth', 'NODES')
_m.node_group = ng_auto_smooth
_gi = [s.identifier for s in ng_auto_smooth.interface.items_tree if s.item_type == 'SOCKET' and s.in_out == 'INPUT']
_m[_gi[1]] = 0.8727  # Angle
ob_light.location = (4.076, 1.005, 5.904)
ob_light.rotation_euler = (0.6503, 0.05522, 1.866)
ob_light.lock_rotations_4d = False
ob_light.empty_display_type = 'ARROWS'
ob_light.color = (0.0, 0.0, 0.0, 0.0)
ob_light.lineart.crease_threshold = 0.0
ob_camera.location = (7.359, -6.926, 4.958)
ob_camera.rotation_euler = (1.109, 0.0, 0.8149)
ob_camera.lock_rotations_4d = False
ob_camera.empty_display_type = 'ARROWS'
ob_camera.color = (0.0, 0.0, 0.0, 0.0)
ob_camera.display_type = 'WIRE'
ob_camera.lineart.crease_threshold = 0.0

# ---- collection membership
col_collection.objects.link(ob_banner)
col_collection.objects.link(ob_light)
col_collection.objects.link(ob_camera)

# ---- scene / render settings (as saved in the file)
scene.camera = ob_camera
scene.frame_start = 1; scene.frame_end = 250; scene.frame_set(1)
scene.render.engine = 'BLENDER_EEVEE_NEXT'
scene.cycles.use_denoising = False
scene.cycles.samples = 128
scene.cycles.sampling_pattern = 'TABULATED_SOBOL'
scene.cycles.use_adaptive_sampling = False
scene.cycles.use_light_tree = False
scene.view_settings.view_transform = 'Filmic'
bpy.context.view_layer.update()
